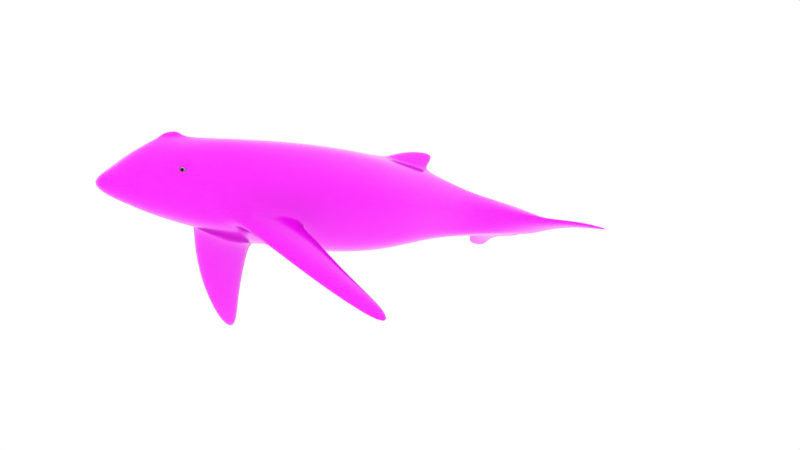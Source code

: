 # Source: ORCA_V1.blend  (saved by Blender 2.79.0; exported with 4.5.12 LTS)
import bpy
from mathutils import Matrix  # noqa: F401  (used for matrix-valued properties, if any)

bpy.ops.wm.read_factory_settings(use_empty=True)
scene = bpy.context.scene
scene.name = 'Scene'

# ---- collections
col_collection_1 = bpy.data.collections.new('Collection 1'); scene.collection.children.link(col_collection_1)

# ---- images (referenced by path relative to the original .blend; pixels are not part of the script)
import os
ASSET_DIR = os.environ.get("B2B_ASSET_DIR", "")  # directory of the original .blend (textures are referenced by path, not embedded)
HERE = os.path.dirname(os.path.abspath(__file__))  # packed textures are extracted next to this script under _unpacked/

def load_image(name, relpath, width, height, colorspace="sRGB"):
    """Load a texture the original file referenced (path relative to the .blend, or extracted next to this script)."""
    p = next((c for c in (os.path.join(HERE, relpath), os.path.join(ASSET_DIR, relpath)) if relpath and os.path.exists(c)), "")
    if p:
        img = bpy.data.images.load(p, check_existing=True)
        img.name = name
    else:  # same state as the original file: an image datablock whose file is absent (Cycles renders it pink)
        img = bpy.data.images.new(name, width, height)
        img.source = "FILE"
        img.filepath = "//" + (relpath or name)
    img.colorspace_settings.name = colorspace
    return img
img_orca_glos = load_image('ORCA_glos', 'ORCA_glos.png', 1024, 1024, 'sRGB')
img_36_scratches_smudges_fingerprints_specs_tif_001 = load_image('36_scratches_smudges_fingerprints_specs.tif.001', '36_scratches_smudges_fingerprints_specs.tif', 1024, 1024, 'Non-Color')
img_orca_alb_png = load_image('ORCA_alb.png', 'ORCA_alb.png', 1024, 1024, 'sRGB')

# ---- materials (node trees are filled in below, after node groups)
mat_haut_orca = bpy.data.materials.new('Haut_orca')
mat_haut_orca.alpha_threshold = 0.0
mat_haut_orca.roughness = 0.5
mat_auge_orca = bpy.data.materials.new('Auge_orca')
mat_auge_orca.alpha_threshold = 0.0
mat_auge_orca.roughness = 0.5
mat_pupille_orca = bpy.data.materials.new('Pupille_orca')
mat_pupille_orca.alpha_threshold = 0.0
mat_pupille_orca.roughness = 0.5
mat_pupille_orca.line_color = (0.0, 0.0, 0.0, 1.0)

# ---- material node trees
mat_haut_orca.use_nodes = True; mat_haut_orca.node_tree.nodes.clear()
_N = mat_haut_orca.node_tree.nodes; _L = mat_haut_orca.node_tree.links
n0 = _N.new('ShaderNodeOutputMaterial'); n0.name = 'Material Output'; n0.location = (299, 136)
n1 = _N.new('ShaderNodeTexCoord'); n1.name = 'Texture Coordinate'; n1.location = (-1595, -613)
n2 = _N.new('ShaderNodeMapping'); n2.name = 'Mapping'; n2.location = (-1383, -448)
n2.vector_type = 'TEXTURE'
n3 = _N.new('ShaderNodeBump'); n3.name = 'Bump'; n3.location = (-304, -273)
n3.invert = True
n3.inputs[1].default_value = 0.1
n3.inputs[2].default_value = 1.0
n4 = _N.new('ShaderNodeMix'); n4.name = 'Mix'; n4.location = (-295, -91)
n4.data_type = 'RGBA'
n4.inputs[0].default_value = 0.1364
n4.inputs[6].default_value = (0.225, 0.225, 0.225, 1.0)
n5 = _N.new('ShaderNodeMix'); n5.name = 'Mix.002'; n5.location = (-316, 140)
n5.data_type = 'RGBA'
n5.inputs[7].default_value = (0.5029, 0.3663, 0.4621, 1.0)
n6 = _N.new('ShaderNodeTexImage'); n6.name = 'Image Texture.002'; n6.location = (-891, -671)
n6.width = 140
n6.image = img_orca_glos
n7 = _N.new('ShaderNodeTexImage'); n7.name = 'Image Texture.001'; n7.location = (-792, -319)
n7.width = 140
n7.image = img_36_scratches_smudges_fingerprints_specs_tif_001
n8 = _N.new('ShaderNodeValToRGB'); n8.name = 'ColorRamp'; n8.location = (-603, -123)
while len(n8.color_ramp.elements) > 1: n8.color_ramp.elements.remove(n8.color_ramp.elements[-1])
n8.color_ramp.elements[0].position = 0.4; n8.color_ramp.elements[0].color = (0.0, 0.0, 0.0, 1.0)
_e = n8.color_ramp.elements.new(0.6091); _e.color = (1.0, 1.0, 1.0, 1.0)
n9 = _N.new('ShaderNodeBsdfPrincipled'); n9.name = 'Principled BSDF'; n9.location = (-73, 132)
n9.width = 150
n9.subsurface_method = 'BURLEY'
n9.inputs[3].default_value = 1.45
n9.inputs[9].default_value = (1.0, 1.0, 1.0)
n10 = _N.new('ShaderNodeTexImage'); n10.name = 'Image Texture'; n10.location = (-753, 143)
n10.width = 140
n10.image = img_orca_alb_png
_L.new(n7.outputs[0], n8.inputs[0])
_L.new(n1.outputs[2], n2.inputs[0])
_L.new(n2.outputs[0], n7.inputs[0])
_L.new(n8.outputs[0], n3.inputs[3])
_L.new(n8.outputs[0], n4.inputs[7])
_L.new(n4.outputs[2], n9.inputs[2])
_L.new(n3.outputs[0], n9.inputs[5])
_L.new(n5.outputs[2], n9.inputs[0])
_L.new(n8.outputs[0], n5.inputs[0])
_L.new(n9.outputs[0], n0.inputs[0])
_L.new(n10.outputs[0], n5.inputs[6])
n0.is_active_output = True
mat_auge_orca.use_nodes = True; mat_auge_orca.node_tree.nodes.clear()
_N = mat_auge_orca.node_tree.nodes; _L = mat_auge_orca.node_tree.links
n0 = _N.new('ShaderNodeOutputMaterial'); n0.name = 'Material Output'; n0.location = (380, 316)
n1 = _N.new('ShaderNodeBsdfAnisotropic'); n1.name = 'Glossy BSDF'; n1.location = (100, 176)
n1.distribution = 'GGX'
n1.inputs[0].default_value = (0.9743, 0.9743, 0.9743, 1.0)
n1.inputs[1].default_value = 0.6455
n2 = _N.new('ShaderNodeTexImage'); n2.name = 'Image Texture.002'; n2.location = (-168, -2)
n2.width = 140
n2.image = img_orca_glos
_L.new(n1.outputs[0], n0.inputs[0])
n0.is_active_output = True
mat_pupille_orca.use_nodes = True; mat_pupille_orca.node_tree.nodes.clear()
_N = mat_pupille_orca.node_tree.nodes; _L = mat_pupille_orca.node_tree.links
n0 = _N.new('ShaderNodeOutputMaterial'); n0.name = 'Material Output'; n0.location = (300, 300)
n1 = _N.new('ShaderNodeBsdfAnisotropic'); n1.name = 'Glossy BSDF'; n1.location = (70, 325)
n1.distribution = 'GGX'
n1.inputs[0].default_value = (0.02122, 0.02122, 0.02122, 1.0)
n1.inputs[1].default_value = 0.0
n2 = _N.new('ShaderNodeTexImage'); n2.name = 'Image Texture.002'; n2.location = (-891, -671)
n2.width = 140
n2.image = img_orca_glos
_L.new(n1.outputs[0], n0.inputs[0])
n0.is_active_output = True

# ---- world
world_world = bpy.data.worlds.new('World'); scene.world = world_world
world_world.use_nodes = True; world_world.node_tree.nodes.clear()
_N = world_world.node_tree.nodes; _L = world_world.node_tree.links
n0 = _N.new('ShaderNodeOutputWorld'); n0.name = 'World Output'; n0.location = (544, 263)
n1 = _N.new('ShaderNodeBackground'); n1.name = 'Background.002'; n1.location = (242, 324)
n1.inputs[0].default_value = (1.0, 1.0, 1.0, 1.0)
_L.new(n1.outputs[0], n0.inputs[0])
n0.is_active_output = True
world_world.color = (0.05088, 0.05088, 0.05088)
world_world.use_sun_shadow = False
world_world.sun_shadow_jitter_overblur = 0.0
world_world.cycles.sampling_method = 'MANUAL'

# ---- cameras
cam_camera_001 = bpy.data.cameras.new('Camera.001')
cam_camera_001.clip_end = 100.0
cam_camera_001.lens = 35.0
cam_camera_001.sensor_width = 32.0
cam_camera_001.sensor_height = 18.0
cam_camera_001.display_size = 2.0
cam_camera_001.dof.focus_distance = 0.0

# ---- meshes
me_cube_001 = bpy.data.meshes.new('Cube.001')
me_cube_001.from_pydata([(-4.611, -0.2738, 0.2262), (-4.574, -0.04087, 0.2155), (3.964, -0.1758, 0.6473), (3.964, -0.03398, 0.6166), (0.1932, 0.597, 0.5589), (0.1932, -0.4107, 0.6897), (1.186, 0.5387, 0.395), (1.186, -0.2054, 0.4874), (-4.904, -0.1928, 0.0), (-3.134, -0.3419, 0.6492), (-3.015, 0.5242, 0.5485), (3.801, -0.1036, 0.0), (-1.951, 0.5997, 0.671), (2.198, 0.04113, 0.4263), (3.21, 0.003633, 1.0), (-1.951, -0.4479, 0.8279), (-0.879, -0.02409, 1.079), (-3.989, -0.3, 0.4509), (-3.853, 0.05271, 0.5456), (-3.852, -0.009933, 0.5682), (-0.879, 0.6405, 0.6714), (-1.951, -0.03442, 1.088), (-3.015, -0.006884, 0.8896), (-0.879, -0.459, 0.8283), (2.198, 0.3058, 0.2628), (3.21, 0.1701, 0.6166), (1.186, 0.08261, 0.6406), (0.1932, -0.01377, 0.9065), (3.964, -0.1036, 0.7333), (-4.642, -0.1485, 0.2871), (3.21, -0.1692, 0.6473), (2.198, -0.2337, 0.2759), (-4.611, -0.3675, 0.0), (-4.574, 0.06117, 0.0), (3.801, -0.001348, 0.0), (3.801, -0.2058, 0.0), (0.1932, -0.8202, 0.0), (0.1932, 0.8691, 0.0), (1.186, -0.5181, 0.0), (1.186, 0.697, 0.0), (-3.015, 0.6923, 0.0), (-3.015, -0.7177, 0.0), (-1.951, -0.8752, 0.0), (-1.951, 0.8163, 0.0), (-3.989, 0.5214, 0.0), (-3.989, -0.5697, 0.0), (-0.879, -0.9096, 0.0), (-0.879, 0.8713, 0.0), (3.21, -0.2409, 5.96e-08), (2.198, -0.3476, 0.0), (2.198, 0.4435, 0.0), (3.21, 0.2481, 5.96e-08), (-4.619, -0.3326, 0.127), (3.933, -0.1036, 0.1309), (-4.874, -0.1812, 0.09804), (-4.598, 0.0366, 0.1335), (3.933, 0.03327, 0.1185), (3.933, -0.2511, 0.1344), (0.2041, -0.7219, 0.4807), (0.1932, 0.7903, 0.1666), (1.199, -0.4605, 0.3542), (1.208, 0.6362, 0.2457), (-3.015, 0.651, 0.2609), (-3.101, -0.6707, 0.3133), (-1.955, -0.8297, 0.3886), (-1.951, 0.7519, 0.3191), (-4.007, 0.5192, 0.1298), (-3.996, -0.4905, 0.2662), (-0.8778, -0.8558, 0.3903), (-0.879, 0.8002, 0.3193), (3.213, -0.2901, 0.3432), (2.207, -0.3719, 0.1665), (2.209, 0.4091, 0.1845), (3.228, 0.2921, 0.3289), (0.7932, 1.076, 0.0), (1.433, 1.095, 0.0), (0.7932, 0.9925, 0.09061), (1.433, 1.069, 0.1071), (1.099, 0.7736, 0.0), (1.099, 0.7577, 0.1677), (0.2907, 0.8253, 0.1677), (0.2907, 0.904, 0.0), (-3.767, 0.06696, 0.5832), (-3.767, -0.00844, 0.6207), (-3.487, -0.3246, 0.5672), (-3.487, -0.6459, 0.0), (-3.487, 0.6437, 0.0), (-3.493, -0.6184, 0.2967), (-3.487, 0.6007, 0.1004), (-3.844, 0.6645, 0.0), (-3.844, 0.6252, 0.06212), (-3.67, 0.7181, 0.0), (-3.67, 0.6751, 0.07337), (-3.925, 0.5467, 0.07205), (-3.925, 0.5842, 0.0), (-3.602, 0.6764, 0.0), (-3.602, 0.6333, 0.08855), (-4.359, -0.2646, 0.3317), (-4.369, -0.1079, 0.415), (-4.355, 0.1542, 0.2782), (-4.355, 0.2827, 0.0), (-4.355, -0.457, 0.0), (-4.375, 0.2526, 0.1535), (-4.363, -0.3787, 0.2245), (-1.588, -1.924, 2.205), (-1.325, -1.972, 2.205), (-1.591, -2.17, 2.205), (-1.328, -2.236, 2.205), (-3.008, -0.5342, 0.8638), (-1.875, -0.6343, 0.9964), (-1.879, -0.8986, 0.743), (-3.016, -0.761, 0.6597), (-2.409, -1.293, 1.632), (-1.627, -1.387, 1.676), (-1.631, -1.651, 1.566), (-2.415, -1.523, 1.542), (4.445, -0.2705, 1.692), (3.917, -0.2125, 1.738), (4.445, -0.2472, 1.703), (3.917, -0.2684, 1.692), (4.109, -0.1341, 1.285), (4.109, -0.1808, 1.24), (3.596, -0.1765, 1.217), (3.596, -0.0647, 1.403), (-3.989, 0.3011, 0.3654), (-3.989, -0.09519, 0.5678), (-3.487, 0.4388, 0.4597), (-3.487, -0.08049, 0.7143), (-3.848, 0.05271, 0.4957), (-3.847, -0.009933, 0.5183), (-3.761, 0.06696, 0.5379), (-3.762, -0.00844, 0.5754), (-3.846, 0.05271, 0.473), (-3.846, -0.009933, 0.4957), (-3.758, 0.06696, 0.4885), (-3.758, -0.00844, 0.5261), (-3.81, 0.05005, 0.5406), (-3.807, 0.06148, 0.535), (-3.804, 0.0715, 0.5276), (-3.799, 0.07971, 0.5185), (-3.795, 0.08581, 0.5081), (-3.789, 0.08955, 0.4968), (-3.784, 0.0908, 0.4851), (-3.805, 0.04953, 0.5427), (-3.801, 0.06073, 0.538), (-3.795, 0.07054, 0.5314), (-3.79, 0.07859, 0.523), (-3.784, 0.08456, 0.5131), (-3.778, 0.08822, 0.5021), (-3.772, 0.08944, 0.4905), (-3.801, 0.04806, 0.5446), (-3.794, 0.05859, 0.5409), (-3.787, 0.06782, 0.5351), (-3.78, 0.07539, 0.5273), (-3.773, 0.081, 0.5179), (-3.767, 0.08445, 0.5072), (-3.761, 0.0856, 0.4957), (-3.797, 0.04569, 0.5465), (-3.789, 0.05515, 0.5436), (-3.78, 0.06344, 0.5384), (-3.772, 0.07024, 0.5313), (-3.764, 0.07528, 0.5223), (-3.757, 0.07838, 0.5119), (-3.751, 0.07941, 0.5005), (-3.794, 0.04251, 0.5481), (-3.784, 0.05054, 0.5459), (-3.774, 0.05757, 0.5414), (-3.764, 0.06334, 0.5347), (-3.755, 0.06762, 0.5262), (-3.748, 0.07024, 0.516), (-3.742, 0.07111, 0.5046), (-3.791, 0.03865, 0.5494), (-3.779, 0.04494, 0.5478), (-3.768, 0.05044, 0.5438), (-3.758, 0.05495, 0.5376), (-3.749, 0.0583, 0.5293), (-3.74, 0.06035, 0.5194), (-3.734, 0.06102, 0.5081), (-3.789, 0.03426, 0.5504), (-3.776, 0.03856, 0.5492), (-3.765, 0.04232, 0.5456), (-3.753, 0.04541, 0.5397), (-3.743, 0.04769, 0.5317), (-3.735, 0.04908, 0.5219), (-3.729, 0.04954, 0.5106), (-3.787, 0.0295, 0.551), (-3.775, 0.03165, 0.5501), (-3.762, 0.03352, 0.5467), (-3.751, 0.03506, 0.541), (-3.74, 0.03619, 0.5331), (-3.732, 0.03688, 0.5234), (-3.725, 0.0371, 0.5122), (-3.787, 0.02455, 0.5512), (-3.774, 0.02447, 0.5504), (-3.761, 0.02439, 0.5471), (-3.75, 0.02431, 0.5414), (-3.739, 0.02425, 0.5336), (-3.731, 0.02421, 0.5239), (-3.724, 0.02417, 0.5127), (-3.787, 0.01961, 0.551), (-3.775, 0.0173, 0.5501), (-3.762, 0.01526, 0.5467), (-3.751, 0.01358, 0.541), (-3.741, 0.01233, 0.5331), (-3.732, 0.01155, 0.5234), (-3.725, 0.01127, 0.5122), (-3.789, 0.01487, 0.5503), (-3.777, 0.01041, 0.5492), (-3.765, 0.006497, 0.5456), (-3.754, 0.003278, 0.5397), (-3.744, 0.0008791, 0.5316), (-3.735, -0.0006083, 0.5218), (-3.729, -0.001127, 0.5106), (-3.791, 0.01051, 0.5494), (-3.78, 0.004074, 0.5478), (-3.769, -0.001568, 0.5438), (-3.758, -0.006205, 0.5375), (-3.749, -0.009658, 0.5293), (-3.741, -0.01179, 0.5193), (-3.735, -0.01253, 0.508), (-3.794, 0.006687, 0.548), (-3.784, -0.001469, 0.5459), (-3.774, -0.008624, 0.5413), (-3.765, -0.0145, 0.5347), (-3.756, -0.01888, 0.5261), (-3.748, -0.02158, 0.5159), (-3.742, -0.02251, 0.5046), (-3.797, 0.003562, 0.5464), (-3.789, -0.006007, 0.5435), (-3.781, -0.0144, 0.5384), (-3.772, -0.02129, 0.5312), (-3.764, -0.02642, 0.5222), (-3.757, -0.02959, 0.5118), (-3.751, -0.03068, 0.5003), (-3.801, 0.001249, 0.5446), (-3.795, -0.009364, 0.5409), (-3.788, -0.01867, 0.535), (-3.781, -0.02632, 0.5272), (-3.774, -0.03201, 0.5178), (-3.768, -0.03552, 0.5071), (-3.762, -0.03672, 0.4956), (-3.806, -0.0001617, 0.5426), (-3.801, -0.01141, 0.538), (-3.796, -0.02128, 0.5313), (-3.79, -0.02938, 0.5229), (-3.785, -0.03541, 0.513), (-3.779, -0.03913, 0.502), (-3.773, -0.04041, 0.4904), (-3.81, -0.0006165, 0.5405), (-3.808, -0.01207, 0.535), (-3.804, -0.02212, 0.5275), (-3.8, -0.03037, 0.5184), (-3.795, -0.03651, 0.508), (-3.79, -0.0403, 0.4967), (-3.785, -0.0416, 0.4849), (-3.815, -9.771e-05, 0.5385), (-3.814, -0.01132, 0.532), (-3.813, -0.02116, 0.5237), (-3.81, -0.02924, 0.5139), (-3.806, -0.03526, 0.503), (-3.802, -0.03897, 0.4914), (-3.797, -0.04024, 0.4795), (-3.819, 0.001375, 0.5365), (-3.82, -0.009182, 0.5291), (-3.82, -0.01844, 0.52), (-3.819, -0.02604, 0.5095), (-3.817, -0.0317, 0.4982), (-3.813, -0.0352, 0.4863), (-3.808, -0.03639, 0.4743), (-3.823, 0.003744, 0.5346), (-3.826, -0.005742, 0.5264), (-3.828, -0.01406, 0.5166), (-3.828, -0.0209, 0.5056), (-3.826, -0.02598, 0.4937), (-3.823, -0.02912, 0.4816), (-3.818, -0.0302, 0.4696), (-3.826, 0.006919, 0.533), (-3.831, -0.001132, 0.5241), (-3.834, -0.008195, 0.5136), (-3.835, -0.014, 0.5021), (-3.835, -0.01832, 0.4899), (-3.832, -0.02099, 0.4775), (-3.827, -0.0219, 0.4654), (-3.829, 0.01078, 0.5317), (-3.835, 0.00447, 0.5222), (-3.839, -0.001064, 0.5112), (-3.842, -0.005613, 0.4992), (-3.841, -0.009, 0.4867), (-3.839, -0.0111, 0.4741), (-3.835, -0.01182, 0.4619), (-3.831, 0.01517, 0.5308), (-3.838, 0.01085, 0.5208), (-3.843, 0.007056, 0.5094), (-3.846, 0.003936, 0.4971), (-3.846, 0.00161, 0.4844), (-3.844, 0.0001682, 0.4716), (-3.84, -0.0003352, 0.4594), (-3.833, 0.01994, 0.5302), (-3.84, 0.01776, 0.5199), (-3.846, 0.01585, 0.5083), (-3.849, 0.01428, 0.4958), (-3.85, 0.01311, 0.4829), (-3.848, 0.01237, 0.4701), (-3.843, 0.01211, 0.4578), (-3.815, 0.0502, 0.5413), (-3.814, 0.03188, 0.5468), (-3.819, 0.04879, 0.5394), (-3.815, 0.03151, 0.5463), (-3.833, 0.02488, 0.53), (-3.841, 0.02494, 0.5196), (-3.846, 0.02499, 0.5079), (-3.85, 0.02503, 0.4954), (-3.851, 0.02505, 0.4824), (-3.849, 0.02505, 0.4696), (-3.844, 0.02503, 0.4573), (-3.823, 0.04648, 0.5375), (-3.816, 0.0309, 0.5458), (-3.827, 0.04335, 0.5359), (-3.817, 0.03008, 0.5454), (-3.83, 0.03954, 0.5346), (-3.817, 0.02907, 0.545), (-3.832, 0.03517, 0.5336), (-3.832, 0.02982, 0.5302), (-3.84, 0.03211, 0.5199), (-3.846, 0.03412, 0.5083), (-3.849, 0.03576, 0.4958), (-3.849, 0.03697, 0.4829), (-3.848, 0.0377, 0.4701), (-3.843, 0.03794, 0.4579), (-3.818, 0.02792, 0.5448), (-3.833, 0.03043, 0.533), (-3.818, 0.02668, 0.5446), (-3.834, 0.02549, 0.5328), (-3.818, 0.02538, 0.5446), (-3.833, 0.02054, 0.533), (-3.818, 0.02407, 0.5446), (-3.831, 0.03456, 0.5308), (-3.838, 0.039, 0.5208), (-3.843, 0.04288, 0.5094), (-3.846, 0.04606, 0.4972), (-3.846, 0.04842, 0.4844), (-3.844, 0.04986, 0.4717), (-3.84, 0.05033, 0.4594), (-3.832, 0.01578, 0.5336), (-3.818, 0.02282, 0.5448), (-3.83, 0.01139, 0.5346), (-3.817, 0.02167, 0.545), (-3.827, 0.007528, 0.5359), (-3.817, 0.02065, 0.5454), (-3.813, 0.02533, 0.548), (-3.829, 0.03893, 0.5318), (-3.835, 0.04534, 0.5222), (-3.839, 0.05095, 0.5113), (-3.841, 0.05555, 0.4993), (-3.841, 0.05896, 0.4868), (-3.839, 0.06105, 0.4742), (-3.834, 0.06174, 0.462), (-3.823, 0.004352, 0.5375), (-3.816, 0.01981, 0.5458), (-3.82, 0.001983, 0.5393), (-3.815, 0.01919, 0.5463), (-3.815, 0.0005105, 0.5413), (-3.814, 0.0188, 0.5468), (-3.811, -8.231e-06, 0.5434), (-3.826, 0.04275, 0.5331), (-3.831, 0.05088, 0.5241), (-3.834, 0.058, 0.5137), (-3.835, 0.06384, 0.5022), (-3.834, 0.06818, 0.49), (-3.831, 0.07083, 0.4776), (-3.827, 0.07171, 0.4655), (-3.812, 0.01867, 0.5474), (-3.806, 0.0004465, 0.5454), (-3.811, 0.01879, 0.5479), (-3.802, 0.001857, 0.5474), (-3.81, 0.01916, 0.5484), (-3.798, 0.00417, 0.5493), (-3.809, 0.01977, 0.5489), (-3.823, 0.04587, 0.5347), (-3.826, 0.05542, 0.5265), (-3.827, 0.06378, 0.5167), (-3.827, 0.07063, 0.5057), (-3.825, 0.07572, 0.4939), (-3.822, 0.07884, 0.4817), (-3.817, 0.07988, 0.4697), (-3.794, 0.007296, 0.5509), (-3.808, 0.02059, 0.5493), (-3.792, 0.01111, 0.5522), (-3.807, 0.02159, 0.5497), (-3.789, 0.01548, 0.5532), (-3.807, 0.02274, 0.5499), (-3.788, 0.02022, 0.5538), (-3.819, 0.04818, 0.5365), (-3.82, 0.05877, 0.5291), (-3.82, 0.06805, 0.5201), (-3.819, 0.07566, 0.5097), (-3.816, 0.0813, 0.4983), (-3.812, 0.08477, 0.4864), (-3.807, 0.08593, 0.4745), (-3.806, 0.02399, 0.5501), (-3.788, 0.02516, 0.554), (-3.806, 0.02529, 0.5502), (-3.788, 0.03011, 0.5538), (-3.806, 0.02659, 0.5501), (-3.789, 0.03487, 0.5532), (-3.807, 0.02784, 0.5499), (-3.814, 0.04959, 0.5385), (-3.814, 0.06082, 0.532), (-3.812, 0.07066, 0.5238), (-3.809, 0.07872, 0.514), (-3.805, 0.08471, 0.5031), (-3.801, 0.08839, 0.4915), (-3.796, 0.08961, 0.4797), (-3.791, 0.03926, 0.5522), (-3.807, 0.029, 0.5497), (-3.794, 0.04312, 0.5509), (-3.808, 0.03002, 0.5493), (-3.798, 0.0463, 0.5493), (-3.809, 0.03085, 0.5489), (-3.802, 0.04867, 0.5475), (-3.81, 0.03148, 0.5484), (-3.806, 0.05014, 0.5455), (-3.811, 0.03186, 0.5479), (-3.81, 0.05066, 0.5434), (-3.812, 0.032, 0.5474), (-3.809, 0.05401, 0.5387), (-3.804, 0.05341, 0.5411), (-3.799, 0.0517, 0.5434), (-3.794, 0.04896, 0.5455), (-3.79, 0.04529, 0.5473), (-3.787, 0.04083, 0.5488), (-3.784, 0.03575, 0.55), (-3.783, 0.03024, 0.5507), (-3.782, 0.02452, 0.5509), (-3.783, 0.01881, 0.5507), (-3.785, 0.01333, 0.55), (-3.787, 0.008281, 0.5488), (-3.79, 0.003866, 0.5473), (-3.794, 0.0002514, 0.5454), (-3.799, -0.002423, 0.5433), (-3.804, -0.004054, 0.541), (-3.809, -0.00458, 0.5386), (-3.814, -0.00398, 0.5362), (-3.819, -0.002278, 0.5339), (-3.824, 0.0004621, 0.5318), (-3.828, 0.004134, 0.5299), (-3.831, 0.008596, 0.5284), (-3.834, 0.01368, 0.5273), (-3.835, 0.01918, 0.5266), (-3.836, 0.0249, 0.5264), (-3.835, 0.03061, 0.5266), (-3.834, 0.0361, 0.5273), (-3.831, 0.04114, 0.5285), (-3.828, 0.04556, 0.53), (-3.824, 0.04917, 0.5319), (-3.819, 0.05185, 0.534), (-3.814, 0.05348, 0.5363), (-3.818, 0.04304, 0.542), (-3.824, 0.03894, 0.5394), (-3.827, 0.03276, 0.5377), (-3.821, 0.0413, 0.5407), (-3.815, 0.04411, 0.5436), (-3.827, 0.01812, 0.5377), (-3.824, 0.01189, 0.5394), (-3.828, 0.02918, 0.5372), (-3.829, 0.02545, 0.5371), (-3.826, 0.03606, 0.5385), (-3.821, 0.009496, 0.5406), (-3.815, 0.006596, 0.5435), (-3.828, 0.02172, 0.5372), (-3.826, 0.01481, 0.5384), (-3.802, 0.009359, 0.5495), (-3.797, 0.0146, 0.5517), (-3.811, 0.006204, 0.5451), (-3.808, 0.006548, 0.5466), (-3.818, 0.007708, 0.542), (-3.795, 0.0179, 0.5525), (-3.794, 0.02148, 0.5529), (-3.794, 0.02894, 0.5529), (-3.805, 0.007613, 0.5481), (-3.799, 0.01172, 0.5507), (-3.797, 0.03585, 0.5518), (-3.799, 0.03876, 0.5508), (-3.795, 0.03253, 0.5525), (-3.794, 0.0252, 0.5531), (-3.808, 0.04406, 0.5467), (-3.811, 0.04445, 0.5451), (-3.802, 0.04116, 0.5496), (-3.805, 0.04295, 0.5482)], [], [(54, 29, 1, 55), (73, 25, 3, 56), (53, 28, 2, 57), (103, 97, 0, 52), (98, 29, 0, 97), (26, 27, 5, 7), (60, 7, 5, 58), (69, 20, 4, 59), (71, 31, 7, 60), (13, 26, 7, 31), (59, 4, 6, 61), (88, 126, 10, 62), (99, 1, 29, 98), (21, 22, 9, 15), (113, 112, 104, 105), (68, 23, 15, 64), (16, 21, 15, 23), (62, 10, 12, 65), (102, 99, 124, 66), (127, 125, 17, 84), (87, 84, 17, 67), (27, 16, 23, 5), (58, 5, 23, 68), (65, 12, 20, 69), (20, 12, 21, 16), (121, 120, 118, 116), (14, 13, 31, 30), (57, 2, 30, 70), (70, 30, 31, 71), (4, 20, 16, 27), (61, 6, 24, 72), (72, 24, 25, 73), (25, 24, 13, 14), (3, 25, 14, 28), (6, 4, 27, 26), (52, 0, 29, 54), (12, 10, 22, 21), (24, 6, 26, 13), (56, 3, 28, 53), (34, 56, 53, 11), (32, 52, 54, 8), (50, 72, 73, 51), (39, 61, 72, 50), (48, 70, 71, 49), (35, 57, 70, 48), (43, 65, 69, 47), (36, 58, 68, 46), (85, 87, 67, 45), (100, 102, 66, 44), (40, 62, 65, 43), (46, 68, 64, 42), (42, 64, 63, 41), (86, 88, 62, 40), (79, 78, 75, 77), (49, 71, 60, 38), (47, 69, 59, 37), (38, 60, 58, 36), (101, 103, 52, 32), (11, 53, 57, 35), (51, 73, 56, 34), (8, 54, 55, 33), (74, 76, 77, 75), (81, 80, 76, 74), (80, 79, 77, 76), (59, 61, 79, 80), (37, 59, 80, 81), (61, 39, 78, 79), (94, 93, 90, 89), (41, 63, 87, 85), (10, 126, 127, 22), (63, 9, 84, 87), (22, 127, 84, 9), (66, 124, 126, 88), (89, 90, 92, 91), (96, 95, 91, 92), (93, 96, 92, 90), (66, 88, 96, 93), (88, 86, 95, 96), (44, 66, 93, 94), (45, 67, 103, 101), (33, 55, 102, 100), (55, 1, 99, 102), (124, 99, 98, 125), (125, 98, 97, 17), (67, 17, 97, 103), (107, 105, 104, 106), (114, 113, 105, 107), (115, 114, 107, 106), (112, 115, 106, 104), (9, 63, 111, 108), (63, 64, 110, 111), (64, 15, 109, 110), (15, 9, 108, 109), (108, 111, 115, 112), (111, 110, 114, 115), (110, 109, 113, 114), (109, 108, 112, 113), (118, 117, 119, 116), (123, 122, 119, 117), (122, 121, 116, 119), (120, 123, 117, 118), (28, 14, 123, 120), (30, 2, 121, 122), (14, 30, 122, 123), (2, 28, 120, 121), (19, 18, 124, 125), (18, 82, 126, 124), (83, 19, 125, 127), (82, 83, 127, 126), (18, 19, 129, 128), (83, 82, 130, 131), (82, 18, 128, 130), (19, 83, 131, 129), (131, 130, 134, 135), (130, 128, 132, 134), (129, 131, 135, 133), (128, 129, 133, 132), (425, 136, 143, 426), (138, 137, 144, 145), (139, 138, 145, 146), (140, 139, 146, 147), (141, 140, 147, 148), (142, 141, 148, 149), (149, 148, 155, 156), (426, 143, 150, 427), (145, 144, 151, 152), (146, 145, 152, 153), (147, 146, 153, 154), (148, 147, 154, 155), (153, 152, 159, 160), (154, 153, 160, 161), (155, 154, 161, 162), (156, 155, 162, 163), (427, 150, 157, 428), (152, 151, 158, 159), (428, 157, 164, 429), (159, 158, 165, 166), (160, 159, 166, 167), (161, 160, 167, 168), (162, 161, 168, 169), (163, 162, 169, 170), (167, 166, 173, 174), (168, 167, 174, 175), (169, 168, 175, 176), (170, 169, 176, 177), (429, 164, 171, 430), (166, 165, 172, 173), (430, 171, 178, 431), (173, 172, 179, 180), (174, 173, 180, 181), (175, 174, 181, 182), (176, 175, 182, 183), (177, 176, 183, 184), (182, 181, 188, 189), (183, 182, 189, 190), (184, 183, 190, 191), (431, 178, 185, 432), (180, 179, 186, 187), (181, 180, 187, 188), (432, 185, 192, 433), (187, 186, 193, 194), (188, 187, 194, 195), (189, 188, 195, 196), (190, 189, 196, 197), (191, 190, 197, 198), (197, 196, 203, 204), (198, 197, 204, 205), (433, 192, 199, 434), (194, 193, 200, 201), (195, 194, 201, 202), (196, 195, 202, 203), (434, 199, 206, 435), (201, 200, 207, 208), (202, 201, 208, 209), (203, 202, 209, 210), (204, 203, 210, 211), (205, 204, 211, 212), (211, 210, 217, 218), (212, 211, 218, 219), (435, 206, 213, 436), (208, 207, 214, 215), (209, 208, 215, 216), (210, 209, 216, 217), (215, 214, 221, 222), (216, 215, 222, 223), (217, 216, 223, 224), (218, 217, 224, 225), (219, 218, 225, 226), (436, 213, 220, 437), (226, 225, 232, 233), (437, 220, 227, 438), (222, 221, 228, 229), (223, 222, 229, 230), (224, 223, 230, 231), (225, 224, 231, 232), (229, 228, 235, 236), (230, 229, 236, 237), (231, 230, 237, 238), (232, 231, 238, 239), (233, 232, 239, 240), (438, 227, 234, 439), (240, 239, 246, 247), (439, 234, 241, 440), (236, 235, 242, 243), (237, 236, 243, 244), (238, 237, 244, 245), (239, 238, 245, 246), (244, 243, 250, 251), (245, 244, 251, 252), (246, 245, 252, 253), (247, 246, 253, 254), (440, 241, 248, 441), (243, 242, 249, 250), (350, 336, 321, 319), (441, 248, 255, 442), (250, 249, 256, 257), (251, 250, 257, 258), (252, 251, 258, 259), (253, 252, 259, 260), (254, 253, 260, 261), (157, 150, 419, 417), (259, 258, 265, 266), (260, 259, 266, 267), (261, 260, 267, 268), (290, 283, 345, 343), (234, 227, 376, 374), (442, 255, 262, 443), (257, 256, 263, 264), (258, 257, 264, 265), (213, 206, 389, 387), (443, 262, 269, 444), (264, 263, 270, 271), (265, 264, 271, 272), (266, 265, 272, 273), (267, 266, 273, 274), (268, 267, 274, 275), (322, 308, 332, 330), (273, 272, 279, 280), (274, 273, 280, 281), (275, 274, 281, 282), (392, 378, 315, 306), (269, 262, 359, 357), (444, 269, 276, 445), (271, 270, 277, 278), (272, 271, 278, 279), (445, 276, 283, 446), (278, 277, 284, 285), (279, 278, 285, 286), (280, 279, 286, 287), (281, 280, 287, 288), (282, 281, 288, 289), (136, 406, 304, 423), (178, 171, 413, 404), (288, 287, 294, 295), (289, 288, 295, 296), (276, 269, 357, 347), (255, 248, 363, 361), (446, 283, 290, 447), (285, 284, 291, 292), (286, 285, 292, 293), (287, 286, 293, 294), (447, 290, 297, 448), (305, 349, 424), (292, 291, 298, 299), (461, 305, 424, 486), (293, 292, 299, 300), (457, 307, 305, 461), (294, 293, 300, 301), (307, 349, 305), (295, 294, 301, 302), (316, 349, 307), (296, 295, 302, 303), (199, 192, 400, 391), (364, 350, 319, 317), (302, 301, 312, 313), (329, 349, 320), (303, 302, 313, 314), (220, 213, 387, 385), (460, 316, 307, 457), (297, 290, 343, 334), (458, 318, 316, 460), (448, 297, 308, 449), (318, 349, 316), (299, 298, 309, 310), (466, 320, 318, 458), (300, 299, 310, 311), (320, 349, 318), (301, 300, 311, 312), (459, 329, 320, 466), (465, 333, 331, 464), (310, 309, 323, 324), (333, 349, 331), (311, 310, 324, 325), (469, 335, 333, 465), (312, 311, 325, 326), (335, 349, 333), (313, 312, 326, 327), (462, 344, 335, 469), (314, 313, 327, 328), (406, 392, 306, 304), (464, 331, 329, 459), (164, 157, 417, 415), (331, 349, 329), (449, 308, 322, 450), (358, 349, 348), (328, 327, 341, 342), (241, 234, 374, 372), (344, 349, 335), (185, 178, 404, 402), (470, 346, 344, 462), (450, 322, 336, 451), (346, 349, 344), (324, 323, 337, 338), (463, 348, 346, 470), (325, 324, 338, 339), (348, 349, 346), (326, 325, 339, 340), (467, 358, 348, 463), (327, 326, 340, 341), (362, 349, 360), (339, 338, 352, 353), (371, 349, 362), (340, 339, 353, 354), (473, 371, 362, 468), (341, 340, 354, 355), (474, 373, 371, 473), (342, 341, 355, 356), (336, 322, 330, 321), (360, 349, 358), (283, 276, 347, 345), (475, 360, 358, 467), (451, 336, 350, 452), (468, 362, 360, 475), (338, 337, 351, 352), (262, 255, 361, 359), (373, 349, 371), (378, 364, 317, 315), (479, 375, 373, 474), (452, 350, 364, 453), (375, 349, 373), (352, 351, 365, 366), (471, 377, 375, 479), (353, 352, 366, 367), (377, 349, 375), (354, 353, 367, 368), (480, 386, 377, 471), (355, 354, 368, 369), (386, 349, 377), (356, 355, 369, 370), (367, 366, 380, 381), (477, 399, 390, 476), (368, 367, 381, 382), (399, 349, 390), (369, 368, 382, 383), (484, 401, 399, 477), (370, 369, 383, 384), (206, 199, 391, 389), (472, 388, 386, 480), (150, 143, 421, 419), (388, 349, 386), (453, 364, 378, 454), (476, 390, 388, 472), (366, 365, 379, 380), (390, 349, 388), (401, 349, 399), (143, 136, 423, 421), (478, 403, 401, 484), (454, 378, 392, 455), (403, 349, 401), (380, 379, 393, 394), (483, 405, 403, 478), (381, 380, 394, 395), (405, 349, 403), (382, 381, 395, 396), (414, 349, 405), (383, 382, 396, 397), (481, 414, 405, 483), (384, 383, 397, 398), (227, 220, 385, 376), (488, 420, 418, 487), (396, 395, 409, 410), (420, 349, 418), (397, 396, 410, 411), (485, 422, 420, 488), (398, 397, 411, 412), (171, 164, 415, 413), (482, 416, 414, 481), (308, 297, 334, 332), (416, 349, 414), (455, 392, 406, 456), (487, 418, 416, 482), (394, 393, 407, 408), (418, 349, 416), (395, 394, 408, 409), (248, 241, 372, 363), (456, 406, 136, 425), (422, 349, 420), (408, 407, 137, 138), (424, 349, 422), (409, 408, 138, 139), (410, 409, 139, 140), (411, 410, 140, 141), (486, 424, 422, 485), (412, 411, 141, 142), (192, 185, 402, 400), (407, 456, 425, 137), (393, 455, 456, 407), (379, 454, 455, 393), (365, 453, 454, 379), (351, 452, 453, 365), (337, 451, 452, 351), (323, 450, 451, 337), (309, 449, 450, 323), (298, 448, 449, 309), (291, 447, 448, 298), (284, 446, 447, 291), (277, 445, 446, 284), (270, 444, 445, 277), (263, 443, 444, 270), (256, 442, 443, 263), (249, 441, 442, 256), (242, 440, 441, 249), (235, 439, 440, 242), (228, 438, 439, 235), (221, 437, 438, 228), (214, 436, 437, 221), (207, 435, 436, 214), (200, 434, 435, 207), (193, 433, 434, 200), (186, 432, 433, 193), (179, 431, 432, 186), (172, 430, 431, 179), (165, 429, 430, 172), (158, 428, 429, 165), (151, 427, 428, 158), (144, 426, 427, 151), (137, 425, 426, 144), (423, 486, 485, 421), (417, 487, 482, 415), (415, 482, 481, 413), (421, 485, 488, 419), (419, 488, 487, 417), (413, 481, 483, 404), (404, 483, 478, 402), (402, 478, 484, 400), (389, 476, 472, 387), (387, 472, 480, 385), (400, 484, 477, 391), (391, 477, 476, 389), (385, 480, 471, 376), (376, 471, 479, 374), (374, 479, 474, 372), (361, 468, 475, 359), (359, 475, 467, 357), (372, 474, 473, 363), (363, 473, 468, 361), (357, 467, 463, 347), (347, 463, 470, 345), (345, 470, 462, 343), (330, 464, 459, 321), (343, 462, 469, 334), (334, 469, 465, 332), (332, 465, 464, 330), (321, 459, 466, 319), (319, 466, 458, 317), (317, 458, 460, 315), (315, 460, 457, 306), (306, 457, 461, 304), (304, 461, 486, 423)])
me_cube_001.polygons.foreach_set('use_smooth', [True] * 469)
me_cube_001.polygons.foreach_set('material_index', [0, 0, 0, 0, 0, 0, 0, 0, 0, 0, 0, 0, 0, 0, 0, 0, 0, 0, 0, 0, 0, 0, 0, 0, 0, 0, 0, 0, 0, 0, 0, 0, 0, 0, 0, 0, 0, 0, 0, 0, 0, 0, 0, 0, 0, 0, 0, 0, 0, 0, 0, 0, 0, 0, 0, 0, 0, 0, 0, 0, 0, 0, 0, 0, 0, 0, 0, 0, 0, 0, 0, 0, 0, 0, 0, 0, 0, 0, 0, 0, 0, 0, 0, 0, 0, 0, 0, 0, 0, 0, 0, 0, 0, 0, 0, 0, 0, 0, 0, 0, 0, 0, 0, 0, 0, 0, 0, 0, 0, 0, 0, 0, 0, 0, 0, 0, 0, 1, 1, 1, 1, 1, 1, 1, 1, 1, 1, 1, 1, 1, 1, 1, 1, 1, 1, 1, 1, 1, 1, 1, 1, 1, 1, 1, 1, 1, 1, 1, 1, 1, 1, 1, 1, 1, 1, 1, 1, 1, 1, 1, 1, 1, 1, 1, 1, 1, 1, 1, 1, 1, 1, 1, 1, 1, 1, 1, 1, 1, 1, 1, 1, 1, 1, 1, 1, 1, 1, 1, 1, 1, 1, 1, 1, 1, 1, 1, 1, 1, 1, 1, 1, 1, 1, 1, 1, 1, 1, 1, 1, 1, 1, 1, 1, 2, 1, 1, 1, 1, 1, 1, 2, 1, 1, 1, 2, 2, 1, 1, 1, 2, 1, 1, 1, 1, 1, 1, 2, 1, 1, 1, 2, 2, 1, 1, 1, 1, 1, 1, 1, 1, 1, 2, 2, 1, 1, 2, 2, 1, 1, 1, 1, 1, 2, 1, 2, 1, 2, 1, 2, 1, 2, 1, 2, 2, 1, 2, 1, 2, 2, 2, 2, 1, 2, 1, 2, 1, 2, 1, 2, 2, 1, 2, 1, 2, 1, 2, 1, 2, 1, 2, 2, 2, 2, 1, 2, 1, 2, 2, 2, 2, 1, 2, 1, 2, 1, 2, 1, 2, 1, 2, 1, 2, 1, 2, 1, 2, 1, 2, 2, 2, 2, 1, 2, 1, 2, 2, 2, 2, 1, 2, 1, 2, 1, 2, 1, 2, 1, 2, 1, 1, 2, 1, 2, 1, 2, 1, 2, 2, 2, 2, 1, 2, 1, 2, 2, 2, 2, 1, 2, 1, 2, 1, 2, 1, 2, 1, 2, 1, 2, 2, 1, 2, 1, 2, 1, 2, 2, 2, 2, 1, 2, 1, 2, 1, 2, 1, 2, 1, 2, 1, 1, 1, 2, 1, 2, 1, 1, 1, 1, 1, 1, 1, 1, 1, 1, 1, 1, 1, 1, 1, 1, 1, 1, 1, 1, 1, 1, 1, 1, 1, 1, 1, 1, 1, 1, 1, 1, 2, 2, 2, 2, 2, 2, 2, 2, 2, 2, 2, 2, 2, 2, 2, 2, 2, 2, 2, 2, 2, 2, 2, 2, 2, 2, 2, 2, 2, 2, 2, 2])
_k = set([(39, 78)])
me_cube_001.attributes.new('sharp_edge', 'BOOLEAN', 'EDGE').data.foreach_set('value', [ (min(e.vertices), max(e.vertices)) in _k for e in me_cube_001.edges])
_uv = me_cube_001.uv_layers.new(name='UVMap')
_uv.uv.foreach_set('vector', [0.009536, 0.1338, 0.03177, 0.1345, 0.03384, 0.1467, 0.02809, 0.1557, 0.8177, 0.2071, 0.832, 0.1737, 0.9041, 0.2156, 0.8786, 0.2498, 0.8884, 0.2569, 0.9164, 0.2065, 0.9178, 0.2179, 0.8999, 0.2652, 0.0486, 0.1068, 0.05432, 0.1205, 0.03086, 0.1228, 0.02419, 0.1152, 0.05771, 0.1363, 0.03177, 0.1345, 0.03086, 0.1228, 0.05432, 0.1205, 0.5754, 0.142, 0.4731, 0.137, 0.4757, 0.09488, 0.5781, 0.1089, 0.5803, 0.0788, 0.5781, 0.1089, 0.4757, 0.09488, 0.4785, 0.05984, 0.3808, 0.2427, 0.3789, 0.2066, 0.4796, 0.2029, 0.4856, 0.2455, 0.697, 0.07681, 0.6989, 0.09798, 0.5781, 0.1089, 0.5803, 0.0788, 0.7033, 0.1393, 0.5754, 0.142, 0.5781, 0.1089, 0.6989, 0.09798, 0.4856, 0.2455, 0.4796, 0.2029, 0.5796, 0.1957, 0.5845, 0.2138, 0.1273, 0.229, 0.1375, 0.1911, 0.1834, 0.1978, 0.1774, 0.227, 0.05555, 0.1632, 0.03384, 0.1467, 0.03177, 0.1345, 0.05771, 0.1363, 0.2836, 0.1376, 0.1895, 0.141, 0.1727, 0.1055, 0.2812, 0.09447, 0.06735, 0.4236, 0.1428, 0.4287, 0.05279, 0.4992, 0.02603, 0.499, 0.3782, 0.03791, 0.3767, 0.09253, 0.2812, 0.09447, 0.2773, 0.04158, 0.3754, 0.1372, 0.2836, 0.1376, 0.2812, 0.09447, 0.3767, 0.09253, 0.1774, 0.227, 0.1834, 0.1978, 0.2815, 0.2043, 0.2788, 0.2402, 0.04898, 0.1767, 0.05555, 0.1632, 0.09067, 0.1771, 0.08074, 0.2056, 0.143, 0.136, 0.09439, 0.1351, 0.08991, 0.1141, 0.1383, 0.1088, 0.1294, 0.07091, 0.1383, 0.1088, 0.08991, 0.1141, 0.08206, 0.08979, 0.4731, 0.137, 0.3754, 0.1372, 0.3767, 0.09253, 0.4757, 0.09488, 0.4785, 0.05984, 0.4757, 0.09488, 0.3767, 0.09253, 0.3782, 0.03791, 0.2788, 0.2402, 0.2815, 0.2043, 0.3789, 0.2066, 0.3808, 0.2427, 0.3789, 0.2066, 0.2815, 0.2043, 0.2836, 0.1376, 0.3754, 0.1372, 0.9565, 0.1682, 0.9555, 0.1621, 0.9989, 0.1341, 0.9999, 0.1362, 0.8567, 0.1321, 0.7033, 0.1393, 0.6989, 0.09798, 0.8316, 0.09355, 0.8701, 0.006484, 0.8977, 0.04808, 0.8316, 0.09355, 0.8147, 0.06077, 0.8147, 0.06077, 0.8316, 0.09355, 0.6989, 0.09798, 0.697, 0.07681, 0.4796, 0.2029, 0.3789, 0.2066, 0.3754, 0.1372, 0.4731, 0.137, 0.5845, 0.2138, 0.5796, 0.1957, 0.7001, 0.1796, 0.6995, 0.1954, 0.6995, 0.1954, 0.7001, 0.1796, 0.832, 0.1737, 0.8177, 0.2071, 0.832, 0.1737, 0.7001, 0.1796, 0.7033, 0.1393, 0.8567, 0.1321, 0.9041, 0.2156, 0.832, 0.1737, 0.8567, 0.1321, 0.9164, 0.2065, 0.5796, 0.1957, 0.4796, 0.2029, 0.4731, 0.137, 0.5754, 0.142, 0.02419, 0.1152, 0.03086, 0.1228, 0.03177, 0.1345, 0.009536, 0.1338, 0.2815, 0.2043, 0.1834, 0.1978, 0.1895, 0.141, 0.2836, 0.1376, 0.7001, 0.1796, 0.5796, 0.1957, 0.5754, 0.142, 0.7033, 0.1393, 0.8786, 0.2498, 0.9041, 0.2156, 0.9164, 0.2065, 0.8884, 0.2569, 0.8678, 0.2625, 0.8786, 0.2498, 0.8884, 0.2569, 0.8755, 0.2701, 0.01537, 0.1055, 0.02419, 0.1152, 0.009536, 0.1338, 8.946e-05, 0.1335, 0.6975, 0.2169, 0.6995, 0.1954, 0.8177, 0.2071, 0.8069, 0.2403, 0.5865, 0.2414, 0.5845, 0.2138, 0.6995, 0.1954, 0.6975, 0.2169, 0.8003, 0.02687, 0.8147, 0.06077, 0.697, 0.07681, 0.695, 0.05743, 0.8518, 8.983e-05, 0.8701, 0.006484, 0.8147, 0.06077, 0.8003, 0.02687, 0.2759, 0.2721, 0.2788, 0.2402, 0.3808, 0.2427, 0.3823, 0.2744, 0.4855, 0.01234, 0.4785, 0.05984, 0.3782, 0.03791, 0.3795, 8.946e-05, 0.1198, 0.04232, 0.1294, 0.07091, 0.08206, 0.08979, 0.07093, 0.06356, 0.04104, 0.1901, 0.04898, 0.1767, 0.08074, 0.2056, 0.07505, 0.2166, 0.1718, 0.2522, 0.1774, 0.227, 0.2788, 0.2402, 0.2759, 0.2721, 0.3795, 8.946e-05, 0.3782, 0.03791, 0.2773, 0.04158, 0.2732, 0.003577, 0.2732, 0.003577, 0.2773, 0.04158, 0.167, 0.06017, 0.1671, 0.02718, 0.1251, 0.2399, 0.1273, 0.229, 0.1774, 0.227, 0.1718, 0.2522, 0.3338, 0.3192, 0.3221, 0.3311, 0.2873, 0.3011, 0.2957, 0.2942, 0.695, 0.05743, 0.697, 0.07681, 0.5803, 0.0788, 0.5863, 0.04209, 0.3823, 0.2744, 0.3808, 0.2427, 0.4856, 0.2455, 0.4875, 0.2636, 0.5863, 0.04209, 0.5803, 0.0788, 0.4785, 0.05984, 0.4855, 0.01234, 0.03616, 0.08551, 0.0486, 0.1068, 0.02419, 0.1152, 0.01537, 0.1055, 0.8755, 0.2701, 0.8884, 0.2569, 0.8999, 0.2652, 0.8834, 0.2773, 0.8069, 0.2403, 0.8177, 0.2071, 0.8786, 0.2498, 0.8678, 0.2625, 8.946e-05, 0.1335, 0.009536, 0.1338, 0.02809, 0.1557, 0.01933, 0.1665, 0.358, 0.2775, 0.3597, 0.2896, 0.2957, 0.2942, 0.2947, 0.2832, 0.4105, 0.2817, 0.4109, 0.2997, 0.3597, 0.2896, 0.358, 0.2775, 0.4109, 0.2997, 0.3338, 0.3192, 0.2957, 0.2942, 0.3597, 0.2896, 0.4208, 0.3015, 0.3257, 0.3349, 0.3338, 0.3192, 0.4109, 0.2997, 0.4208, 0.2831, 0.4208, 0.3015, 0.4109, 0.2997, 0.4105, 0.2817, 0.3257, 0.3349, 0.3157, 0.3121, 0.3249, 0.3053, 0.3338, 0.3192, 0.08154, 0.2223, 0.08509, 0.2146, 0.09208, 0.2238, 0.08932, 0.2304, 0.1671, 0.02718, 0.167, 0.06017, 0.1294, 0.07091, 0.1198, 0.04232, 0.1834, 0.1978, 0.1375, 0.1911, 0.143, 0.136, 0.1895, 0.141, 0.167, 0.06017, 0.1727, 0.1055, 0.1383, 0.1088, 0.1294, 0.07091, 0.1895, 0.141, 0.143, 0.136, 0.1383, 0.1088, 0.1727, 0.1055, 0.08074, 0.2056, 0.09067, 0.1771, 0.1375, 0.1911, 0.1273, 0.229, 0.08932, 0.2304, 0.09208, 0.2238, 0.1072, 0.2314, 0.105, 0.2392, 0.1148, 0.2288, 0.1131, 0.2389, 0.105, 0.2392, 0.1072, 0.2314, 0.08509, 0.2146, 0.1148, 0.2288, 0.1072, 0.2314, 0.09208, 0.2238, 0.08074, 0.2056, 0.1273, 0.229, 0.1148, 0.2288, 0.08509, 0.2146, 0.1273, 0.229, 0.1251, 0.2399, 0.1131, 0.2389, 0.1148, 0.2288, 0.07505, 0.2166, 0.08074, 0.2056, 0.08509, 0.2146, 0.08154, 0.2223, 0.07093, 0.06356, 0.08206, 0.08979, 0.0486, 0.1068, 0.03616, 0.08551, 0.01933, 0.1665, 0.02809, 0.1557, 0.04898, 0.1767, 0.04104, 0.1901, 0.02809, 0.1557, 0.03384, 0.1467, 0.05555, 0.1632, 0.04898, 0.1767, 0.09067, 0.1771, 0.05555, 0.1632, 0.05771, 0.1363, 0.09439, 0.1351, 0.09439, 0.1351, 0.05771, 0.1363, 0.05432, 0.1205, 0.08991, 0.1141, 0.08206, 0.08979, 0.08991, 0.1141, 0.05432, 0.1205, 0.0486, 0.1068, 0.02139, 0.5251, 0.02603, 0.499, 0.05279, 0.4992, 0.04856, 0.5235, 0.03824, 0.4209, 0.06735, 0.4236, 0.02603, 0.499, 8.946e-05, 0.5061, 0.151, 0.4501, 0.141, 0.5252, 0.05001, 0.5516, 0.0559, 0.5242, 0.1428, 0.4287, 0.151, 0.4501, 0.0559, 0.5242, 0.05279, 0.4992, 0.2517, 0.3284, 0.2871, 0.3614, 0.2511, 0.3733, 0.2297, 0.351, 0.2871, 0.3614, 0.2871, 0.4811, 0.2515, 0.492, 0.2511, 0.3733, 0.08349, 0.2775, 0.1329, 0.3095, 0.1185, 0.3316, 0.08621, 0.3147, 0.1329, 0.3095, 0.2517, 0.3284, 0.2297, 0.351, 0.1185, 0.3316, 0.2297, 0.351, 0.2511, 0.3733, 0.151, 0.4501, 0.1428, 0.4287, 0.2511, 0.3733, 0.2515, 0.492, 0.141, 0.5252, 0.151, 0.4501, 0.08621, 0.3147, 0.1185, 0.3316, 0.06735, 0.4236, 0.03824, 0.4209, 0.1185, 0.3316, 0.2297, 0.351, 0.1428, 0.4287, 0.06735, 0.4236, 0.9989, 0.1341, 0.9582, 0.1232, 0.9583, 0.1171, 0.9997, 0.132, 0.9183, 0.1274, 0.9067, 0.1107, 0.9583, 0.1171, 0.9582, 0.1232, 0.9067, 0.1107, 0.9413, 0.07872, 0.9889, 0.08481, 0.9583, 0.1171, 0.9555, 0.1621, 0.9183, 0.1274, 0.9582, 0.1232, 0.9989, 0.1341, 0.9164, 0.2065, 0.8567, 0.1321, 0.9183, 0.1274, 0.9555, 0.1621, 0.8316, 0.09355, 0.8977, 0.04808, 0.9413, 0.07872, 0.9067, 0.1107, 0.8567, 0.1321, 0.8316, 0.09355, 0.9067, 0.1107, 0.9183, 0.1274, 0.9178, 0.2179, 0.9164, 0.2065, 0.9555, 0.1621, 0.9565, 0.1682, 0.1064, 0.1427, 0.106, 0.1508, 0.09067, 0.1771, 0.09439, 0.1351, 0.106, 0.1508, 0.115, 0.1513, 0.1375, 0.1911, 0.09067, 0.1771, 0.1165, 0.1433, 0.1064, 0.1427, 0.09439, 0.1351, 0.143, 0.136, 0.115, 0.1513, 0.1165, 0.1433, 0.143, 0.136, 0.1375, 0.1911, 0.106, 0.1508, 0.1064, 0.1427, 0.1091, 0.1459, 0.1097, 0.1487, 0.1165, 0.1433, 0.115, 0.1513, 0.1123, 0.149, 0.1138, 0.1457, 0.115, 0.1513, 0.106, 0.1508, 0.1097, 0.1487, 0.1123, 0.149, 0.1064, 0.1427, 0.1165, 0.1433, 0.1138, 0.1457, 0.1091, 0.1459, 0.1138, 0.1457, 0.1123, 0.149, 0.1114, 0.1481, 0.112, 0.1471, 0.1123, 0.149, 0.1097, 0.1487, 0.1106, 0.148, 0.1114, 0.1481, 0.1091, 0.1459, 0.1138, 0.1457, 0.112, 0.1471, 0.1105, 0.1473, 0.1097, 0.1487, 0.1091, 0.1459, 0.1105, 0.1473, 0.1106, 0.148, 0.0, 0.0, 0.0, 0.0, 0.0, 0.0, 0.0, 0.0, 0.0, 0.0, 0.0, 0.0, 0.0, 0.0, 0.0, 0.0, 0.0, 0.0, 0.0, 0.0, 0.0, 0.0, 0.0, 0.0, 0.0, 0.0, 0.0, 0.0, 0.0, 0.0, 0.0, 0.0, 0.0, 0.0, 0.0, 0.0, 0.0, 0.0, 0.0, 0.0, 0.0, 0.0, 0.0, 0.0, 0.0, 0.0, 0.0, 0.0, 0.0, 0.0, 0.0, 0.0, 0.0, 0.0, 0.0, 0.0, 0.0, 0.0, 0.0, 0.0, 0.0, 0.0, 0.0, 0.0, 0.0, 0.0, 0.0, 0.0, 0.0, 0.0, 0.0, 0.0, 0.0, 0.0, 0.0, 0.0, 0.0, 0.0, 0.0, 0.0, 0.0, 0.0, 0.0, 0.0, 0.0, 0.0, 0.0, 0.0, 0.0, 0.0, 0.0, 0.0, 0.0, 0.0, 0.0, 0.0, 0.0, 0.0, 0.0, 0.0, 0.0, 0.0, 0.0, 0.0, 0.0, 0.0, 0.0, 0.0, 0.0, 0.0, 0.0, 0.0, 0.0, 0.0, 0.0, 0.0, 0.0, 0.0, 0.0, 0.0, 0.0, 0.0, 0.0, 0.0, 0.0, 0.0, 0.0, 0.0, 0.0, 0.0, 0.0, 0.0, 0.0, 0.0, 0.0, 0.0, 0.0, 0.0, 0.0, 0.0, 0.0, 0.0, 0.0, 0.0, 0.0, 0.0, 0.0, 0.0, 0.0, 0.0, 0.0, 0.0, 0.0, 0.0, 0.0, 0.0, 0.0, 0.0, 0.0, 0.0, 0.0, 0.0, 0.0, 0.0, 0.0, 0.0, 0.0, 0.0, 0.0, 0.0, 0.0, 0.0, 0.0, 0.0, 0.0, 0.0, 0.0, 0.0, 0.0, 0.0, 0.0, 0.0, 0.0, 0.0, 0.0, 0.0, 0.0, 0.0, 0.0, 0.0, 0.0, 0.0, 0.0, 0.0, 0.0, 0.0, 0.0, 0.0, 0.0, 0.0, 0.0, 0.0, 0.0, 0.0, 0.0, 0.0, 0.0, 0.0, 0.0, 0.0, 0.0, 0.0, 0.0, 0.0, 0.0, 0.0, 0.0, 0.0, 0.0, 0.0, 0.0, 0.0, 0.0, 0.0, 0.0, 0.0, 0.0, 0.0, 0.0, 0.0, 0.0, 0.0, 0.0, 0.0, 0.0, 0.0, 0.0, 0.0, 0.0, 0.0, 0.0, 0.0, 0.0, 0.0, 0.0, 0.0, 0.0, 0.0, 0.0, 0.0, 0.0, 0.0, 0.0, 0.0, 0.0, 0.0, 0.0, 0.0, 0.0, 0.0, 0.0, 0.0, 0.0, 0.0, 0.0, 0.0, 0.0, 0.0, 0.0, 0.0, 0.0, 0.0, 0.0, 0.0, 0.0, 0.0, 0.0, 0.0, 0.0, 0.0, 0.0, 0.0, 0.0, 0.0, 0.0, 0.0, 0.0, 0.0, 0.0, 0.0, 0.0, 0.0, 0.0, 0.0, 0.0, 0.0, 0.0, 0.0, 0.0, 0.0, 0.0, 0.0, 0.0, 0.0, 0.0, 0.0, 0.0, 0.0, 0.0, 0.0, 0.0, 0.0, 0.0, 0.0, 0.0, 0.0, 0.0, 0.0, 0.0, 0.0, 0.0, 0.0, 0.0, 0.0, 0.0, 0.0, 0.0, 0.0, 0.0, 0.0, 0.0, 0.0, 0.0, 0.0, 0.0, 0.0, 0.0, 0.0, 0.0, 0.0, 0.0, 0.0, 0.0, 0.0, 0.0, 0.0, 0.0, 0.0, 0.0, 0.0, 0.0, 0.0, 0.0, 0.0, 0.0, 0.0, 0.0, 0.0, 0.0, 0.0, 0.0, 0.0, 0.0, 0.0, 0.0, 0.0, 0.0, 0.0, 0.0, 0.0, 0.0, 0.0, 0.0, 0.0, 0.0, 0.0, 0.0, 0.0, 0.0, 0.0, 0.0, 0.0, 0.0, 0.0, 0.0, 0.0, 0.0, 0.0, 0.0, 0.0, 0.0, 0.0, 0.0, 0.0, 0.0, 0.0, 0.0, 0.0, 0.0, 0.0, 0.0, 0.0, 0.0, 0.0, 0.0, 0.0, 0.0, 0.0, 0.0, 0.0, 0.0, 0.0, 0.0, 0.0, 0.0, 0.0, 0.0, 0.0, 0.0, 0.0, 0.0, 0.0, 0.0, 0.0, 0.0, 0.0, 0.0, 0.0, 0.0, 0.0, 0.0, 0.0, 0.0, 0.0, 0.0, 0.0, 0.0, 0.0, 0.0, 0.0, 0.0, 0.0, 0.0, 0.0, 0.0, 0.0, 0.0, 0.0, 0.0, 0.0, 0.0, 0.0, 0.0, 0.0, 0.0, 0.0, 0.0, 0.0, 0.0, 0.0, 0.0, 0.0, 0.0, 0.0, 0.0, 0.0, 0.0, 0.0, 0.0, 0.0, 0.0, 0.0, 0.0, 0.0, 0.0, 0.0, 0.0, 0.0, 0.0, 0.0, 0.0, 0.0, 0.0, 0.0, 0.0, 0.0, 0.0, 0.0, 0.0, 0.0, 0.0, 0.0, 0.0, 0.0, 0.0, 0.0, 0.0, 0.0, 0.0, 0.0, 0.0, 0.0, 0.0, 0.0, 0.0, 0.0, 0.0, 0.0, 0.0, 0.0, 0.0, 0.0, 0.0, 0.0, 0.0, 0.0, 0.0, 0.0, 0.0, 0.0, 0.0, 0.0, 0.0, 0.0, 0.0, 0.0, 0.0, 0.0, 0.0, 0.0, 0.0, 0.0, 0.0, 0.0, 0.0, 0.0, 0.0, 0.0, 0.0, 0.0, 0.0, 0.0, 0.0, 0.0, 0.0, 0.0, 0.0, 0.0, 0.0, 0.0, 0.0, 0.0, 0.0, 0.0, 0.0, 0.0, 0.0, 0.0, 0.0, 0.0, 0.0, 0.0, 0.0, 0.0, 0.0, 0.0, 0.0, 0.0, 0.0, 0.0, 0.0, 0.0, 0.0, 0.0, 0.0, 0.0, 0.0, 0.0, 0.0, 0.0, 0.0, 0.0, 0.0, 0.0, 0.0, 0.0, 0.0, 0.0, 0.0, 0.0, 0.0, 0.0, 0.0, 0.0, 0.0, 0.0, 0.0, 0.0, 0.0, 0.0, 0.0, 0.0, 0.0, 0.0, 0.0, 0.0, 0.0, 0.0, 0.0, 0.0, 0.0, 0.0, 0.0, 0.0, 0.0, 0.0, 0.0, 0.0, 0.0, 0.0, 0.0, 0.0, 0.0, 0.0, 0.0, 0.0, 0.0, 0.0, 0.0, 0.0, 0.0, 0.0, 0.0, 0.0, 0.0, 0.0, 0.0, 0.0, 0.0, 0.0, 0.0, 0.0, 0.0, 0.0, 0.0, 0.0, 0.0, 0.0, 0.0, 0.0, 0.0, 0.0, 0.0, 0.0, 0.0, 0.0, 0.0, 0.0, 0.0, 0.0, 0.0, 0.0, 0.0, 0.0, 0.0, 0.0, 0.0, 0.0, 0.0, 0.0, 0.0, 0.0, 0.0, 0.0, 0.0, 0.0, 0.0, 0.0, 0.0, 0.0, 0.0, 0.0, 0.0, 0.0, 0.0, 0.0, 0.0, 0.0, 0.0, 0.0, 0.0, 0.0, 0.0, 0.0, 0.0, 0.0, 0.0, 0.0, 0.0, 0.0, 0.0, 0.0, 0.0, 0.0, 0.0, 0.0, 0.0, 0.0, 0.0, 0.0, 0.0, 0.0, 0.0, 0.0, 0.0, 0.0, 0.0, 0.0, 0.0, 0.0, 0.0, 0.0, 0.0, 0.0, 0.0, 0.0, 0.0, 0.0, 0.0, 0.0, 0.0, 0.0, 0.0, 0.0, 0.0, 0.0, 0.0, 0.0, 0.0, 0.0, 0.0, 0.0, 0.0, 0.0, 0.0, 0.0, 0.0, 0.0, 0.0, 0.0, 0.0, 0.0, 0.0, 0.0, 0.0, 0.0, 0.0, 0.0, 0.0, 0.0, 0.0, 0.0, 0.0, 0.0, 0.0, 0.0, 0.0, 0.0, 0.0, 0.0, 0.0, 0.0, 0.0, 0.0, 0.0, 0.0, 0.0, 0.0, 0.0, 0.0, 0.0, 0.0, 0.0, 0.0, 0.0, 0.0, 0.0, 0.0, 0.0, 0.0, 0.0, 0.0, 0.0, 0.0, 0.0, 0.0, 0.0, 0.0, 0.0, 0.0, 0.0, 0.0, 0.0, 0.0, 0.0, 0.0, 0.0, 0.0, 0.0, 0.0, 0.0, 0.0, 0.0, 0.0, 0.0, 0.0, 0.0, 0.0, 0.0, 0.0, 0.0, 0.0, 0.0, 0.0, 0.0, 0.0, 0.0, 0.0, 0.0, 0.0, 0.0, 0.0, 0.0, 0.0, 0.0, 0.0, 0.0, 0.0, 0.0, 0.0, 0.0, 0.0, 0.0, 0.0, 0.0, 0.0, 0.0, 0.0, 0.0, 0.0, 0.0, 0.0, 0.0, 0.0, 0.0, 0.0, 0.0, 0.0, 0.0, 0.0, 0.0, 0.0, 0.0, 0.0, 0.0, 0.0, 0.0, 0.0, 0.0, 0.0, 0.0, 0.0, 0.0, 0.0, 0.0, 0.0, 0.0, 0.0, 0.0, 0.0, 0.0, 0.0, 0.0, 0.0, 0.0, 0.0, 0.0, 0.0, 0.0, 0.0, 0.0, 0.0, 0.0, 0.0, 0.0, 0.0, 0.0, 0.0, 0.0, 0.0, 0.0, 0.0, 0.0, 0.0, 0.0, 0.0, 0.0, 0.0, 0.0, 0.0, 0.0, 0.0, 0.0, 0.0, 0.0, 0.0, 0.0, 0.0, 0.0, 0.0, 0.0, 0.0, 0.0, 0.0, 0.0, 0.0, 0.0, 0.0, 0.0, 0.0, 0.0, 0.0, 0.0, 0.0, 0.0, 0.0, 0.0, 0.0, 0.0, 0.0, 0.0, 0.0, 0.0, 0.0, 0.0, 0.0, 0.0, 0.0, 0.0, 0.0, 0.0, 0.0, 0.0, 0.0, 0.0, 0.0, 0.0, 0.0, 0.0, 0.0, 0.0, 0.0, 0.0, 0.0, 0.0, 0.0, 0.0, 0.0, 0.0, 0.0, 0.0, 0.0, 0.0, 0.0, 0.0, 0.0, 0.0, 0.0, 0.0, 0.0, 0.0, 0.0, 0.0, 0.0, 0.0, 0.0, 0.0, 0.0, 0.0, 0.0, 0.0, 0.0, 0.0, 0.0, 0.0, 0.0, 0.0, 0.0, 0.0, 0.0, 0.0, 0.0, 0.0, 0.0, 0.0, 0.0, 0.0, 0.0, 0.0, 0.0, 0.0, 0.0, 0.0, 0.0, 0.0, 0.0, 0.0, 0.0, 0.0, 0.0, 0.0, 0.0, 0.0, 0.0, 0.0, 0.0, 0.0, 0.0, 0.0, 0.0, 0.0, 0.0, 0.0, 0.0, 0.0, 0.0, 0.0, 0.0, 0.0, 0.0, 0.0, 0.0, 0.0, 0.0, 0.0, 0.0, 0.0, 0.0, 0.0, 0.0, 0.0, 0.0, 0.0, 0.0, 0.0, 0.0, 0.0, 0.0, 0.0, 0.0, 0.0, 0.0, 0.0, 0.0, 0.0, 0.0, 0.0, 0.0, 0.0, 0.0, 0.0, 0.0, 0.0, 0.0, 0.0, 0.0, 0.0, 0.0, 0.0, 0.0, 0.0, 0.0, 0.0, 0.0, 0.0, 0.0, 0.0, 0.0, 0.0, 0.0, 0.0, 0.0, 0.0, 0.0, 0.0, 0.0, 0.0, 0.0, 0.0, 0.0, 0.0, 0.0, 0.0, 0.0, 0.0, 0.0, 0.0, 0.0, 0.0, 0.0, 0.0, 0.0, 0.0, 0.0, 0.0, 0.0, 0.0, 0.0, 0.0, 0.0, 0.0, 0.0, 0.0, 0.0, 0.0, 0.0, 0.0, 0.0, 0.0, 0.0, 0.0, 0.0, 0.0, 0.0, 0.0, 0.0, 0.0, 0.0, 0.0, 0.0, 0.0, 0.0, 0.0, 0.0, 0.0, 0.0, 0.0, 0.0, 0.0, 0.0, 0.0, 0.0, 0.0, 0.0, 0.0, 0.0, 0.0, 0.0, 0.0, 0.0, 0.0, 0.0, 0.0, 0.0, 0.0, 0.0, 0.0, 0.0, 0.0, 0.0, 0.0, 0.0, 0.0, 0.0, 0.0, 0.0, 0.0, 0.0, 0.0, 0.0, 0.0, 0.0, 0.0, 0.0, 0.0, 0.0, 0.0, 0.0, 0.0, 0.0, 0.0, 0.0, 0.0, 0.0, 0.0, 0.0, 0.0, 0.0, 0.0, 0.0, 0.0, 0.0, 0.0, 0.0, 0.0, 0.0, 0.0, 0.0, 0.0, 0.0, 0.0, 0.0, 0.0, 0.0, 0.0, 0.0, 0.0, 0.0, 0.0, 0.0, 0.0, 0.0, 0.0, 0.0, 0.0, 0.0, 0.0, 0.0, 0.0, 0.0, 0.0, 0.0, 0.0, 0.0, 0.0, 0.0, 0.0, 0.0, 0.0, 0.0, 0.0, 0.0, 0.0, 0.0, 0.0, 0.0, 0.0, 0.0, 0.0, 0.0, 0.0, 0.0, 0.0, 0.0, 0.0, 0.0, 0.0, 0.0, 0.0, 0.0, 0.0, 0.0, 0.0, 0.0, 0.0, 0.0, 0.0, 0.0, 0.0, 0.0, 0.0, 0.0, 0.0, 0.0, 0.0, 0.0, 0.0, 0.0, 0.0, 0.0, 0.0, 0.0, 0.0, 0.0, 0.0, 0.0, 0.0, 0.0, 0.0, 0.0, 0.0, 0.0, 0.0, 0.0, 0.0, 0.0, 0.0, 0.0, 0.0, 0.0, 0.0, 0.0, 0.0, 0.0, 0.0, 0.0, 0.0, 0.0, 0.0, 0.0, 0.0, 0.0, 0.0, 0.0, 0.0, 0.0, 0.0, 0.0, 0.0, 0.0, 0.0, 0.0, 0.0, 0.0, 0.0, 0.0, 0.0, 0.0, 0.0, 0.0, 0.0, 0.0, 0.0, 0.0, 0.0, 0.0, 0.0, 0.0, 0.0, 0.0, 0.0, 0.0, 0.0, 0.0, 0.0, 0.0, 0.0, 0.0, 0.0, 0.0, 0.0, 0.0, 0.0, 0.0, 0.0, 0.0, 0.0, 0.0, 0.0, 0.0, 0.0, 0.0, 0.0, 0.0, 0.0, 0.0, 0.0, 0.0, 0.0, 0.0, 0.0, 0.0, 0.0, 0.0, 0.0, 0.0, 0.0, 0.0, 0.0, 0.0, 0.0, 0.0, 0.0, 0.0, 0.0, 0.0, 0.0, 0.0, 0.0, 0.0, 0.0, 0.0, 0.0, 0.0, 0.0, 0.0, 0.0, 0.0, 0.0, 0.0, 0.0, 0.0, 0.0, 0.0, 0.0, 0.0, 0.0, 0.0, 0.0, 0.0, 0.0, 0.0, 0.0, 0.0, 0.0, 0.0, 0.0, 0.0, 0.0, 0.0, 0.0, 0.0, 0.0, 0.0, 0.0, 0.0, 0.0, 0.0, 0.0, 0.0, 0.0, 0.0, 0.0, 0.0, 0.0, 0.0, 0.0, 0.0, 0.0, 0.0, 0.0, 0.0, 0.0, 0.0, 0.0, 0.0, 0.0, 0.0, 0.0, 0.0, 0.0, 0.0, 0.0, 0.0, 0.0, 0.0, 0.0, 0.0, 0.0, 0.0, 0.0, 0.0, 0.0, 0.0, 0.0, 0.0, 0.0, 0.0, 0.0, 0.0, 0.0, 0.0, 0.0, 0.0, 0.0, 0.0, 0.0, 0.0, 0.0, 0.0, 0.0, 0.0, 0.0, 0.0, 0.0, 0.0, 0.0, 0.0, 0.0, 0.0, 0.0, 0.0, 0.0, 0.0, 0.0, 0.0, 0.0, 0.0, 0.0, 0.0, 0.0, 0.0, 0.0, 0.0, 0.0, 0.0, 0.0, 0.0, 0.0, 0.0, 0.0, 0.0, 0.0, 0.0, 0.0, 0.0, 0.0, 0.0, 0.0, 0.0, 0.0, 0.0, 0.0, 0.0, 0.0, 0.0, 0.0, 0.0, 0.0, 0.0, 0.0, 0.0, 0.0, 0.0, 0.0, 0.0, 0.0, 0.0, 0.0, 0.0, 0.0, 0.0, 0.0, 0.0, 0.0, 0.0, 0.0, 0.0, 0.0, 0.0, 0.0, 0.0, 0.0, 0.0, 0.0, 0.0, 0.0, 0.0, 0.0, 0.0, 0.0, 0.0, 0.0, 0.0, 0.0, 0.0, 0.0, 0.0, 0.0, 0.0, 0.0, 0.0, 0.0, 0.0, 0.0, 0.0, 0.0, 0.0, 0.0, 0.0, 0.0, 0.0, 0.0, 0.0, 0.0, 0.0, 0.0, 0.0, 0.0, 0.0, 0.0, 0.0, 0.0, 0.0, 0.0, 0.0, 0.0, 0.0, 0.0, 0.0, 0.0, 0.0, 0.0, 0.0, 0.0, 0.0, 0.0, 0.0, 0.0, 0.0, 0.0, 0.0, 0.0, 0.0, 0.0, 0.0, 0.0, 0.0, 0.0, 0.0, 0.0, 0.0, 0.0, 0.0, 0.0, 0.0, 0.0, 0.0, 0.0, 0.0, 0.0, 0.0, 0.0, 0.0, 0.0, 0.0, 0.0, 0.0, 0.0, 0.0, 0.0, 0.0, 0.0, 0.0, 0.0, 0.0, 0.0, 0.0, 0.0, 0.0, 0.0, 0.0, 0.0, 0.0, 0.0, 0.0, 0.0, 0.0, 0.0, 0.0, 0.0, 0.0, 0.0, 0.0, 0.0, 0.0, 0.0, 0.0, 0.0, 0.0, 0.0, 0.0, 0.0, 0.0, 0.0, 0.0, 0.0, 0.0, 0.0, 0.0, 0.0, 0.0, 0.0, 0.0, 0.0, 0.0, 0.0, 0.0, 0.0, 0.0, 0.0, 0.0, 0.0, 0.0, 0.0, 0.0, 0.0, 0.0, 0.0, 0.0, 0.0, 0.0, 0.0, 0.0, 0.0, 0.0, 0.0, 0.0, 0.0, 0.0, 0.0, 0.0, 0.0, 0.0, 0.0, 0.0, 0.0, 0.0, 0.0, 0.0, 0.0, 0.0, 0.0, 0.0, 0.0, 0.0, 0.0, 0.0, 0.0, 0.0, 0.0, 0.0, 0.0, 0.0, 0.0, 0.0, 0.0, 0.0, 0.0, 0.0, 0.0, 0.0, 0.0, 0.0, 0.0, 0.0, 0.0, 0.0, 0.0, 0.0, 0.0, 0.0, 0.0, 0.0, 0.0, 0.0, 0.0, 0.0, 0.0, 0.0, 0.0, 0.0, 0.0, 0.0, 0.0, 0.0, 0.0, 0.0, 0.0, 0.0, 0.0, 0.0, 0.0, 0.0, 0.0, 0.0, 0.0, 0.0, 0.0, 0.0, 0.0, 0.0, 0.0, 0.0, 0.0, 0.0, 0.0, 0.0, 0.0, 0.0, 0.0, 0.0, 0.0, 0.0, 0.0, 0.0, 0.0, 0.0, 0.0, 0.0, 0.0, 0.0, 0.0, 0.0, 0.0, 0.0, 0.0, 0.0, 0.0, 0.0, 0.0, 0.0, 0.0, 0.0, 0.0, 0.0, 0.0, 0.0, 0.0, 0.0, 0.0, 0.0, 0.0, 0.0, 0.0, 0.0, 0.0, 0.0, 0.0, 0.0, 0.0, 0.0, 0.0, 0.0, 0.0, 0.0, 0.0, 0.0, 0.0, 0.0, 0.0, 0.0, 0.0, 0.0, 0.0, 0.0, 0.0, 0.0, 0.0, 0.0, 0.0, 0.0, 0.0, 0.0, 0.0, 0.0, 0.0, 0.0, 0.0, 0.0, 0.0, 0.0, 0.0, 0.0, 0.0, 0.0, 0.0, 0.0, 0.0, 0.0, 0.0, 0.0, 0.0, 0.0, 0.0, 0.0, 0.0, 0.0, 0.0, 0.0, 0.0, 0.0, 0.0, 0.0, 0.0, 0.0, 0.0, 0.0, 0.0, 0.0, 0.0, 0.0, 0.0, 0.0, 0.0, 0.0, 0.0, 0.0, 0.0, 0.0, 0.0, 0.0, 0.0, 0.0, 0.0, 0.0, 0.0, 0.0, 0.0, 0.0, 0.0, 0.0, 0.0, 0.0, 0.0, 0.0, 0.0, 0.0, 0.0, 0.0, 0.0, 0.0, 0.0, 0.0, 0.0, 0.0, 0.0, 0.0, 0.0, 0.0, 0.0, 0.0, 0.0, 0.0, 0.0, 0.0, 0.0, 0.0, 0.0, 0.0, 0.0, 0.0, 0.0, 0.0, 0.0, 0.0, 0.0, 0.0, 0.0, 0.0, 0.0, 0.0, 0.0, 0.0, 0.0, 0.0, 0.0, 0.0, 0.0, 0.0, 0.0, 0.0, 0.0, 0.0, 0.0, 0.0, 0.0, 0.0, 0.0, 0.0, 0.0, 0.0, 0.0, 0.0, 0.0, 0.0, 0.0, 0.0, 0.0, 0.0, 0.0, 0.0, 0.0, 0.0, 0.0, 0.0, 0.0, 0.0, 0.0, 0.0, 0.0, 0.0, 0.0, 0.0, 0.0, 0.0, 0.0, 0.0, 0.0, 0.0, 0.0, 0.0, 0.0, 0.0, 0.0, 0.0, 0.0, 0.0, 0.0, 0.0, 0.0, 0.0, 0.0, 0.0, 0.0, 0.0, 0.0, 0.0, 0.0, 0.0, 0.0, 0.0, 0.0, 0.0, 0.0, 0.0, 0.0, 0.0, 0.0, 0.0, 0.0, 0.0, 0.0, 0.0, 0.0, 0.0, 0.0, 0.0, 0.0, 0.0, 0.0, 0.0, 0.0, 0.0, 0.0, 0.0, 0.0, 0.0, 0.0, 0.0, 0.0, 0.0, 0.0, 0.0, 0.0, 0.0, 0.0, 0.0, 0.0, 0.0, 0.0, 0.0, 0.0, 0.0, 0.0, 0.0, 0.0, 0.0, 0.0, 0.0, 0.0, 0.0, 0.0, 0.0, 0.0, 0.0, 0.0, 0.0, 0.0, 0.0, 0.0, 0.0, 0.0, 0.0, 0.0, 0.0, 0.0, 0.0, 0.0, 0.0, 0.0, 0.0, 0.0, 0.0, 0.0, 0.0, 0.0, 0.0, 0.0, 0.0, 0.0, 0.0, 0.0, 0.0, 0.0, 0.0, 0.0, 0.0, 0.0, 0.0, 0.0, 0.0, 0.0, 0.0, 0.0, 0.0, 0.0, 0.0, 0.0, 0.0, 0.0, 0.0, 0.0, 0.0, 0.0, 0.0, 0.0, 0.0, 0.0, 0.0, 0.0, 0.0, 0.0, 0.0, 0.0, 0.0, 0.0, 0.0, 0.0, 0.0, 0.0, 0.0, 0.0, 0.0, 0.0, 0.0, 0.0, 0.0, 0.0, 0.0, 0.0, 0.0, 0.0, 0.0, 0.0, 0.0, 0.0, 0.0, 0.0, 0.0, 0.0, 0.0, 0.0, 0.0, 0.0, 0.0, 0.0, 0.0, 0.0, 0.0, 0.0, 0.0, 0.0, 0.0, 0.0, 0.0, 0.0, 0.0, 0.0, 0.0, 0.0, 0.0, 0.0, 0.0, 0.0, 0.0, 0.0, 0.0, 0.0, 0.0, 0.0, 0.0, 0.0, 0.0, 0.0, 0.0, 0.0, 0.0, 0.0, 0.0, 0.0, 0.0, 0.0, 0.0, 0.0, 0.0, 0.0, 0.0, 0.0, 0.0, 0.0, 0.0, 0.0, 0.0, 0.0, 0.0, 0.0, 0.0, 0.0, 0.0, 0.0, 0.0, 0.0, 0.0, 0.0, 0.0, 0.0, 0.0, 0.0, 0.0, 0.0, 0.0, 0.0, 0.0, 0.0, 0.0, 0.0, 0.0, 0.0, 0.0, 0.0, 0.0, 0.0, 0.0, 0.0, 0.0, 0.0, 0.0, 0.0, 0.0, 0.0, 0.0, 0.0, 0.0, 0.0, 0.0, 0.0, 0.0, 0.0, 0.0, 0.0, 0.0, 0.0, 0.0, 0.0, 0.0, 0.0, 0.0, 0.0, 0.0, 0.0, 0.0, 0.0, 0.0, 0.0, 0.0, 0.0, 0.0, 0.0, 0.0, 0.0, 0.0, 0.0, 0.0, 0.0, 0.0, 0.0, 0.0, 0.0, 0.0, 0.0, 0.0, 0.0, 0.0, 0.0, 0.0, 0.0, 0.0, 0.0, 0.0, 0.0, 0.0, 0.0, 0.0, 0.0, 0.0, 0.0, 0.0, 0.0, 0.0, 0.0, 0.0, 0.0, 0.0, 0.0, 0.0, 0.0, 0.0, 0.0, 0.0, 0.0, 0.0, 0.0, 0.0, 0.0, 0.0, 0.0, 0.0, 0.0, 0.0, 0.0, 0.0, 0.0, 0.0, 0.0, 0.0, 0.0, 0.0, 0.0, 0.0, 0.0, 0.0, 0.0, 0.0, 0.0, 0.0, 0.0, 0.0, 0.0, 0.0, 0.0, 0.0, 0.0, 0.0, 0.0, 0.0, 0.0, 0.0, 0.0, 0.0, 0.0, 0.0, 0.0, 0.0, 0.0, 0.0, 0.0, 0.0, 0.0, 0.0, 0.0, 0.0, 0.0, 0.0, 0.0, 0.0, 0.0, 0.0, 0.0, 0.0, 0.0, 0.0, 0.0, 0.0, 0.0, 0.0, 0.0, 0.0, 0.0, 0.0, 0.0, 0.0, 0.0, 0.0, 0.0, 0.0, 0.0, 0.0, 0.0, 0.0, 0.0, 0.0, 0.0, 0.0, 0.0, 0.0, 0.0, 0.0, 0.0, 0.0, 0.0, 0.0, 0.0, 0.0, 0.0, 0.0, 0.0, 0.0, 0.0, 0.0, 0.0, 0.0, 0.0, 0.0, 0.0, 0.0, 0.0, 0.0, 0.0, 0.0, 0.0, 0.0, 0.0, 0.0, 0.0, 0.0, 0.0, 0.0, 0.0, 0.0, 0.0, 0.0, 0.0, 0.0, 0.0, 0.0, 0.0, 0.0, 0.0, 0.0, 0.0, 0.0, 0.0, 0.0, 0.0, 0.0, 0.0, 0.0, 0.0, 0.0, 0.0, 0.0, 0.0, 0.0, 0.0, 0.0, 0.0, 0.0, 0.0, 0.0, 0.0, 0.0, 0.0, 0.0, 0.0, 0.0, 0.0, 0.0, 0.0, 0.0, 0.0, 0.0, 0.0, 0.0, 0.0, 0.0, 0.0, 0.0, 0.0, 0.0, 0.0, 0.0, 0.0, 0.0, 0.0, 0.0, 0.0, 0.0, 0.0, 0.0, 0.0, 0.0, 0.0, 0.0, 0.0, 0.0, 0.0, 0.0, 0.0, 0.0, 0.0, 0.0, 0.0, 0.0, 0.0, 0.0, 0.0, 0.0, 0.0, 0.0, 0.0, 0.0, 0.0, 0.0, 0.0, 0.0, 0.0, 0.0, 0.0, 0.0, 0.0, 0.0, 0.0, 0.0, 0.0, 0.0, 0.0, 0.0, 0.0, 0.0, 0.0, 0.0, 0.0, 0.0, 0.0, 0.0, 0.0, 0.0, 0.0, 0.0, 0.0, 0.0, 0.0, 0.0, 0.0, 0.0, 0.0, 0.0, 0.0, 0.0, 0.0, 0.0, 0.0, 0.0, 0.0, 0.0, 0.0, 0.0, 0.0, 0.0, 0.0, 0.0, 0.0, 0.0, 0.0, 0.0, 0.0, 0.0, 0.0, 0.0, 0.0, 0.0, 0.0, 0.0, 0.0, 0.0, 0.0, 0.0, 0.0, 0.0, 0.0, 0.0, 0.0, 0.0, 0.0, 0.0, 0.0, 0.0, 0.0, 0.0, 0.0, 0.0, 0.0, 0.0, 0.0, 0.0, 0.0, 0.0, 0.0, 0.0, 0.0, 0.0, 0.0, 0.0, 0.0, 0.0, 0.0, 0.0, 0.0, 0.0, 0.0, 0.0, 0.0, 0.0, 0.0, 0.0, 0.0, 0.0, 0.0, 0.0, 0.0, 0.0, 0.0, 0.0, 0.0, 0.0, 0.0, 0.0, 0.0, 0.0, 0.0, 0.0, 0.0, 0.0, 0.0, 0.0, 0.0, 0.0, 0.0, 0.0, 0.0, 0.0, 0.0, 0.0, 0.0, 0.0, 0.0, 0.0, 0.0, 0.0, 0.0, 0.0, 0.0, 0.0, 0.0, 0.0, 0.0, 0.0, 0.0, 0.0, 0.0, 0.0, 0.0, 0.0, 0.0, 0.0, 0.0, 0.0, 0.0, 0.0, 0.0, 0.0, 0.0, 0.0, 0.0, 0.0, 0.0, 0.0, 0.0, 0.0, 0.0, 0.0, 0.0, 0.0, 0.0, 0.0, 0.0, 0.0, 0.0, 0.0, 0.0, 0.0, 0.0, 0.0, 0.0, 0.0, 0.0, 0.0, 0.0, 0.0, 0.0, 0.0, 0.0, 0.0, 0.0, 0.0, 0.0, 0.0, 0.0, 0.0, 0.0, 0.0, 0.0, 0.0, 0.0, 0.0, 0.0, 0.0, 0.0, 0.0, 0.0, 0.0, 0.0, 0.0, 0.0, 0.0, 0.0, 0.0, 0.0, 0.0, 0.0, 0.0, 0.0, 0.0, 0.0, 0.0, 0.0, 0.0, 0.0, 0.0, 0.0, 0.0])
me_cube_001.materials.append(mat_haut_orca)
me_cube_001.materials.append(mat_auge_orca)
me_cube_001.materials.append(mat_pupille_orca)
me_cube_001.use_remesh_preserve_volume = False
me_cube_001.use_remesh_preserve_attributes = False
me_cube_001.use_mirror_vertex_groups = False
me_cube_001.update()
arm_metarig = bpy.data.armatures.new('metarig')  # bones are not reproduced

# ---- objects
ob_camera = bpy.data.objects.new('Camera', cam_camera_001)
ob_metarig = bpy.data.objects.new('metarig', arm_metarig)
ob_orca = bpy.data.objects.new('orca', me_cube_001)

# ---- transforms, parenting, visibility, modifiers, constraints
ob_camera.location = (11.6, -9.171, -2.356)
ob_camera.rotation_euler = (1.705, -0.0005103, 0.8712)
ob_camera.lineart.crease_threshold = 0.0
ob_metarig.location = (0.01811, -0.7427, -0.6625)
ob_metarig.scale = (1.747, 1.747, 1.747)
ob_metarig.show_in_front = True
ob_metarig.lineart.crease_threshold = 0.0
ob_orca.parent = ob_metarig
ob_orca.matrix_parent_inverse = Matrix(((0.5724, 0.0, 0.0, -0.01037), (0.0, 0.5724, 0.0, 0.4251), (0.0, 0.0, 0.5724, 0.3792), (0.0, 0.0, 0.0, 1.0)))
ob_orca.location = (0.0, 0.0, 0.0)
ob_orca.rotation_euler = (1.571, -0.0, 1.571)
ob_orca.lineart.crease_threshold = 0.0
_vg = ob_orca.vertex_groups.new(name='spine')
for _i, _w in zip([11, 25, 34, 35, 48, 50, 51, 53, 56, 57, 70, 73], [0.09947, 0.022, 0.1298, 0.1231, 0.7249, 0.03269, 0.503, 0.04589, 0.05014, 0.05505, 0.1132, 0.1471]): _vg.add([_i], _w, 'REPLACE')
_vg = ob_orca.vertex_groups.new(name='spine.001')
for _i, _w in zip([6, 7, 13, 24, 25, 26, 31, 38, 39, 48, 49, 50, 51, 60, 61, 71, 72, 73, 78], [0.05309, 0.05278, 0.8814, 0.8721, 0.03814, 0.05341, 0.9065, 0.06566, 0.1541, 0.00221, 0.9234, 0.8303, 0.0611, 0.0564, 0.04336, 0.9236, 0.8586, 0.03568, 0.02598]): _vg.add([_i], _w, 'REPLACE')
_vg = ob_orca.vertex_groups.new(name='spine.002')
for _i, _w in zip([4, 5, 6, 7, 13, 24, 26, 27, 31, 36, 38, 39, 49, 50, 58, 60, 61, 71, 72, 75, 77, 78, 79, 80], [0.0548, 0.08317, 0.7601, 0.8675, 0.0401, 0.04943, 0.8422, 0.07662, 0.02612, 0.1052, 0.8425, 0.5107, 0.02293, 0.05727, 0.09049, 0.8659, 0.5887, 0.01793, 0.04797, 0.07406, 0.06325, 0.2097, 0.1666, 0.001748]): _vg.add([_i], _w, 'REPLACE')
_vg = ob_orca.vertex_groups.new(name='spine.003')
for _i, _w in zip([4, 5, 20, 27, 37, 47, 59, 69, 80, 81], [0.4786, 0.02861, 0.03278, 0.1221, 0.114, 0.02689, 0.1623, 0.02231, 0.04922, 0.06306]): _vg.add([_i], _w, 'REPLACE')
_vg = ob_orca.vertex_groups.new(name='spine.008')
for _i, _w in zip([4, 5, 7, 16, 20, 23, 26, 27, 36, 37, 38, 46, 47, 58, 59, 60, 68, 69, 80, 81], [0.1652, 0.75, 0.05152, 0.07678, 0.02043, 0.09061, 0.03571, 0.6383, 0.743, 0.1166, 0.07202, 0.1164, 0.03022, 0.7719, 0.08318, 0.05855, 0.1014, 0.01052, 0.003686, 0.05024]): _vg.add([_i], _w, 'REPLACE')
_vg = ob_orca.vertex_groups.new(name='spine.004')
for _i, _w in zip([4, 5, 12, 15, 16, 20, 21, 23, 27, 36, 37, 42, 43, 46, 47, 58, 59, 64, 65, 68, 69, 80, 81], [0.08718, 0.08942, 0.08877, 0.06214, 0.7598, 0.7657, 0.08948, 0.7583, 0.09135, 0.1083, 0.2141, 0.09619, 0.09533, 0.7068, 0.6757, 0.09225, 0.09099, 0.06653, 0.08692, 0.7449, 0.7366, 0.01237, 0.08148]): _vg.add([_i], _w, 'REPLACE')
_vg = ob_orca.vertex_groups.new(name='spine.005')
for _i, _w in zip([9, 10, 12, 15, 16, 18, 19, 20, 21, 22, 37, 40, 41, 42, 43, 46, 47, 62, 63, 64, 65, 69, 82, 83, 84, 85, 86, 88, 89, 90, 91, 92, 93, 94, 95, 96, 126, 127, 128, 129, 130, 131, 132, 133, 134, 135], [0.1592, 0.6935, 0.7029, 0.06423, 0.03011, 0.02136, 0.02395, 0.07805, 0.2268, 0.548, 0.0107, 0.5076, 0.07006, 0.2721, 0.778, 0.02194, 0.09947, 0.5318, 0.04801, 0.088, 0.7852, 0.09069, 0.05424, 0.05702, 0.03727, 0.0003106, 0.1603, 0.1069, 0.05163, 0.05283, 0.07613, 0.07157, 0.03502, 0.02229, 0.09535, 0.07954, 0.1123, 0.099, 0.02765, 0.0293, 0.04402, 0.04612, 0.02958, 0.03007, 0.0387, 0.04038]): _vg.add([_i], _w, 'REPLACE')
_vg = ob_orca.vertex_groups.new(name='spine.006')
for _i, _w in zip([9, 10, 12, 17, 18, 19, 22, 40, 41, 43, 44, 45, 62, 63, 65, 66, 67, 82, 83, 84, 85, 86, 87, 88, 89, 90, 91, 92, 93, 94, 95, 96, 97, 98, 99, 100, 101, 102, 103, 124, 125, 126, 127, 128, 129, 130, 131, 132, 133, 134, 135, 136, 137, 138, 139, 140, 141, 142, 143, 144, 145, 146, 147, 148, 149, 150, 151, 152, 153, 154, 155, 156, 157, 158, 159, 160, 161, 162, 163, 164, 165, 166, 167, 168, 169, 170, 171, 172, 173, 174, 175, 176, 177, 178, 179, 180, 181, 182, 183, 184, 185, 186, 187, 188, 189, 190, 191, 192, 193, 194, 195, 196, 197, 198, 199, 200, 201, 202, 203, 204, 205, 206, 207, 208, 209, 210, 211, 212, 213, 214, 215, 216, 217, 218, 219, 220, 221, 222, 223, 224, 225, 226, 227, 228, 229, 230, 231, 232, 233, 234, 235, 236, 237, 238, 239, 240, 241, 242, 243, 244, 245, 246, 247, 248, 249, 250, 251, 252, 253, 254, 255, 256, 257, 258, 259, 260, 261, 262, 263, 264, 265, 266, 267, 268, 269, 270, 271, 272, 273, 274, 275, 276, 277, 278, 279, 280, 281, 282, 283, 284, 285, 286, 287, 288, 289, 290, 291, 292, 293, 294, 295, 296, 297, 298, 299, 300, 301, 302, 303, 304, 305, 306, 307, 308, 309, 310, 311, 312, 313, 314, 315, 316, 317, 318, 319, 320, 321, 322, 323, 324, 325, 326, 327, 328, 329, 330, 331, 332, 333, 334, 335, 336, 337, 338, 339, 340, 341, 342, 343, 344, 345, 346, 347, 348, 349, 350, 351, 352, 353, 354, 355, 356, 357, 358, 359, 360, 361, 362, 363, 364, 365, 366, 367, 368, 369, 370, 371, 372, 373, 374, 375, 376, 377, 378, 379, 380, 381, 382, 383, 384, 385, 386, 387, 388, 389, 390, 391, 392, 393, 394, 395, 396, 397, 398, 399, 400, 401, 402, 403, 404, 405, 406, 407, 408, 409, 410, 411, 412, 413, 414, 415, 416, 417, 418, 419, 420, 421, 422, 423, 424, 425, 426, 427, 428, 429, 430, 431, 432, 433, 434, 435, 436, 437, 438, 439, 440, 441, 442, 443, 444, 445, 446, 447, 448, 449, 450, 451, 452, 453, 454, 455, 456, 457, 458, 459, 460, 461, 462, 463, 464, 465, 466, 467, 468, 469, 470, 471, 472, 473, 474, 475, 476, 477, 478, 479, 480, 481, 482, 483, 484, 485, 486, 487, 488], [0.1151, 0.1964, 0.004488, 0.1277, 0.2261, 0.2383, 0.1266, 0.4433, 0.1132, 0.05473, 0.1291, 0.1513, 0.4185, 0.1108, 0.03783, 0.1426, 0.1301, 0.3347, 0.3514, 0.5816, 0.4962, 0.6493, 0.5491, 0.6723, 0.3072, 0.3144, 0.4442, 0.4243, 0.254, 0.2161, 0.5293, 0.4763, 0.002827, 0.003598, 0.004128, 0.03595, 0.02984, 0.0148, 0.007098, 0.1275, 0.1367, 0.67, 0.5855, 0.2495, 0.2549, 0.3021, 0.3038, 0.2565, 0.2574, 0.2876, 0.2904, 0.2849, 0.2847, 0.2843, 0.284, 0.2839, 0.2839, 0.284, 0.2841, 0.2836, 0.283, 0.2825, 0.2823, 0.2823, 0.2823, 0.2833, 0.2826, 0.2819, 0.2813, 0.281, 0.2809, 0.2809, 0.2826, 0.2817, 0.281, 0.2802, 0.2798, 0.2797, 0.2797, 0.282, 0.2809, 0.2802, 0.2794, 0.2789, 0.2788, 0.2788, 0.2816, 0.2804, 0.2794, 0.2787, 0.2782, 0.2781, 0.2781, 0.2813, 0.28, 0.279, 0.2782, 0.2778, 0.2776, 0.2776, 0.2811, 0.2797, 0.2787, 0.278, 0.2775, 0.2774, 0.2774, 0.2811, 0.2797, 0.2787, 0.278, 0.2775, 0.2774, 0.2774, 0.2812, 0.2799, 0.2789, 0.2782, 0.2778, 0.2776, 0.2777, 0.2815, 0.2802, 0.2793, 0.2787, 0.2783, 0.2782, 0.2782, 0.2819, 0.2808, 0.2799, 0.2794, 0.279, 0.2789, 0.279, 0.2825, 0.2815, 0.2808, 0.2803, 0.28, 0.28, 0.28, 0.2832, 0.2824, 0.2819, 0.2815, 0.2813, 0.2813, 0.2814, 0.284, 0.2835, 0.2832, 0.2829, 0.2829, 0.2829, 0.283, 0.285, 0.2848, 0.2847, 0.2847, 0.2847, 0.2848, 0.285, 0.286, 0.2862, 0.2864, 0.2866, 0.2869, 0.2871, 0.2872, 0.2871, 0.2878, 0.2884, 0.2889, 0.2893, 0.2898, 0.2899, 0.2883, 0.2895, 0.2907, 0.2915, 0.2919, 0.2922, 0.2922, 0.2894, 0.2912, 0.2925, 0.2935, 0.294, 0.2942, 0.2942, 0.2903, 0.2925, 0.2939, 0.295, 0.2956, 0.2958, 0.2957, 0.291, 0.2934, 0.295, 0.2961, 0.2967, 0.2969, 0.2968, 0.2914, 0.2939, 0.2956, 0.2967, 0.2974, 0.2976, 0.2975, 0.2916, 0.2941, 0.2958, 0.297, 0.2976, 0.2978, 0.2978, 0.2857, 0.2853, 0.2865, 0.2855, 0.2915, 0.294, 0.2957, 0.2968, 0.2975, 0.2977, 0.2976, 0.2874, 0.2858, 0.2883, 0.2861, 0.2892, 0.2863, 0.2899, 0.2911, 0.2936, 0.2952, 0.2963, 0.2969, 0.2971, 0.2971, 0.2865, 0.2904, 0.2866, 0.2907, 0.2867, 0.2908, 0.2867, 0.2906, 0.2927, 0.2943, 0.2953, 0.2959, 0.2961, 0.2961, 0.2906, 0.2867, 0.2903, 0.2865, 0.2897, 0.2864, 0.2851, 0.2898, 0.2915, 0.293, 0.294, 0.2946, 0.2947, 0.2947, 0.2889, 0.2862, 0.2879, 0.2859, 0.2868, 0.2856, 0.2858, 0.2888, 0.2902, 0.2914, 0.2922, 0.2927, 0.2929, 0.2929, 0.2853, 0.2849, 0.285, 0.2841, 0.2848, 0.2834, 0.2845, 0.2878, 0.2887, 0.2893, 0.2899, 0.2905, 0.2907, 0.2907, 0.2827, 0.2843, 0.2822, 0.2841, 0.2818, 0.2839, 0.2815, 0.2868, 0.2873, 0.2874, 0.2877, 0.288, 0.2881, 0.2882, 0.2838, 0.2814, 0.2838, 0.2814, 0.2838, 0.2816, 0.2838, 0.2858, 0.286, 0.2858, 0.2857, 0.2858, 0.2859, 0.286, 0.2819, 0.2839, 0.2823, 0.2841, 0.2828, 0.2842, 0.2834, 0.2845, 0.2841, 0.2847, 0.2848, 0.285, 0.2849, 0.2839, 0.2831, 0.2823, 0.2816, 0.2811, 0.2808, 0.2806, 0.2806, 0.2807, 0.281, 0.2815, 0.2822, 0.2829, 0.2839, 0.2849, 0.2861, 0.2874, 0.2887, 0.2901, 0.2912, 0.2919, 0.2924, 0.2926, 0.2925, 0.2921, 0.2914, 0.2905, 0.2893, 0.2882, 0.287, 0.2859, 0.2861, 0.2874, 0.2885, 0.2868, 0.2855, 0.289, 0.2883, 0.2888, 0.289, 0.288, 0.2877, 0.2864, 0.2891, 0.2887, 0.2837, 0.2828, 0.2856, 0.285, 0.2871, 0.2825, 0.2823, 0.2822, 0.2843, 0.2833, 0.2826, 0.2829, 0.2824, 0.2822, 0.2843, 0.2849, 0.2833, 0.2837]): _vg.add([_i], _w, 'REPLACE')
_vg = ob_orca.vertex_groups.new(name='spine.007')
for _i, _w in zip([0, 1, 8, 9, 10, 17, 18, 19, 22, 29, 32, 33, 41, 44, 45, 52, 54, 55, 63, 66, 67, 82, 83, 84, 85, 86, 87, 88, 89, 90, 91, 92, 93, 94, 95, 96, 97, 98, 99, 100, 101, 102, 103, 124, 125, 126, 127, 128, 129, 130, 131, 132, 133, 134, 135, 136, 137, 138, 139, 140, 141, 142, 143, 144, 145, 146, 147, 148, 149, 150, 151, 152, 153, 154, 155, 156, 157, 158, 159, 160, 161, 162, 163, 164, 165, 166, 167, 168, 169, 170, 171, 172, 173, 174, 175, 176, 177, 178, 179, 180, 181, 182, 183, 184, 185, 186, 187, 188, 189, 190, 191, 192, 193, 194, 195, 196, 197, 198, 199, 200, 201, 202, 203, 204, 205, 206, 207, 208, 209, 210, 211, 212, 213, 214, 215, 216, 217, 218, 219, 220, 221, 222, 223, 224, 225, 226, 227, 228, 229, 230, 231, 232, 233, 234, 235, 236, 237, 238, 239, 240, 241, 242, 243, 244, 245, 246, 247, 248, 249, 250, 251, 252, 253, 254, 255, 256, 257, 258, 259, 260, 261, 262, 263, 264, 265, 266, 267, 268, 269, 270, 271, 272, 273, 274, 275, 276, 277, 278, 279, 280, 281, 282, 283, 284, 285, 286, 287, 288, 289, 290, 291, 292, 293, 294, 295, 296, 297, 298, 299, 300, 301, 302, 303, 304, 305, 306, 307, 308, 309, 310, 311, 312, 313, 314, 315, 316, 317, 318, 319, 320, 321, 322, 323, 324, 325, 326, 327, 328, 329, 330, 331, 332, 333, 334, 335, 336, 337, 338, 339, 340, 341, 342, 343, 344, 345, 346, 347, 348, 349, 350, 351, 352, 353, 354, 355, 356, 357, 358, 359, 360, 361, 362, 363, 364, 365, 366, 367, 368, 369, 370, 371, 372, 373, 374, 375, 376, 377, 378, 379, 380, 381, 382, 383, 384, 385, 386, 387, 388, 389, 390, 391, 392, 393, 394, 395, 396, 397, 398, 399, 400, 401, 402, 403, 404, 405, 406, 407, 408, 409, 410, 411, 412, 413, 414, 415, 416, 417, 418, 419, 420, 421, 422, 423, 424, 425, 426, 427, 428, 429, 430, 431, 432, 433, 434, 435, 436, 437, 438, 439, 440, 441, 442, 443, 444, 445, 446, 447, 448, 449, 450, 451, 452, 453, 454, 455, 456, 457, 458, 459, 460, 461, 462, 463, 464, 465, 466, 467, 468, 469, 470, 471, 472, 473, 474, 475, 476, 477, 478, 479, 480, 481, 482, 483, 484, 485, 486, 487, 488], [0.986, 0.9872, 0.9919, 0.02791, 0.006044, 0.8255, 0.7101, 0.691, 0.0226, 0.9897, 0.984, 0.9909, 0.05058, 0.8452, 0.7757, 0.9869, 0.9921, 0.9911, 0.03941, 0.8286, 0.8143, 0.5746, 0.5405, 0.2034, 0.2387, 0.1783, 0.2172, 0.2095, 0.6346, 0.6261, 0.4716, 0.4962, 0.6975, 0.7423, 0.3662, 0.4356, 0.9637, 0.9648, 0.9662, 0.948, 0.9417, 0.9604, 0.9593, 0.8422, 0.8221, 0.1914, 0.2207, 0.6798, 0.6711, 0.6147, 0.607, 0.6711, 0.6685, 0.6328, 0.6267, 0.7151, 0.7153, 0.7157, 0.716, 0.7161, 0.7161, 0.716, 0.7159, 0.7164, 0.717, 0.7175, 0.7177, 0.7177, 0.7177, 0.7167, 0.7174, 0.7181, 0.7187, 0.7191, 0.7192, 0.7191, 0.7174, 0.7183, 0.719, 0.7198, 0.7202, 0.7203, 0.7203, 0.718, 0.7191, 0.7198, 0.7206, 0.7211, 0.7212, 0.7212, 0.7184, 0.7196, 0.7206, 0.7213, 0.7218, 0.7219, 0.7219, 0.7187, 0.72, 0.721, 0.7218, 0.7222, 0.7224, 0.7224, 0.7189, 0.7203, 0.7213, 0.722, 0.7225, 0.7226, 0.7226, 0.7189, 0.7203, 0.7213, 0.722, 0.7225, 0.7226, 0.7226, 0.7188, 0.7202, 0.7211, 0.7218, 0.7222, 0.7224, 0.7223, 0.7185, 0.7198, 0.7207, 0.7214, 0.7217, 0.7219, 0.7218, 0.7181, 0.7192, 0.7201, 0.7206, 0.721, 0.7211, 0.721, 0.7175, 0.7185, 0.7192, 0.7197, 0.72, 0.72, 0.72, 0.7168, 0.7176, 0.7181, 0.7185, 0.7187, 0.7187, 0.7186, 0.716, 0.7165, 0.7168, 0.7171, 0.7171, 0.7171, 0.717, 0.715, 0.7152, 0.7153, 0.7153, 0.7153, 0.7152, 0.715, 0.714, 0.7138, 0.7136, 0.7134, 0.7131, 0.7129, 0.7128, 0.7129, 0.7122, 0.7116, 0.7111, 0.7107, 0.7102, 0.7101, 0.7117, 0.7105, 0.7093, 0.7085, 0.7081, 0.7078, 0.7078, 0.7106, 0.7088, 0.7075, 0.7065, 0.706, 0.7058, 0.7058, 0.7097, 0.7075, 0.7061, 0.705, 0.7044, 0.7042, 0.7043, 0.709, 0.7066, 0.705, 0.7039, 0.7033, 0.7031, 0.7032, 0.7086, 0.7061, 0.7044, 0.7033, 0.7026, 0.7024, 0.7025, 0.7084, 0.7059, 0.7042, 0.703, 0.7024, 0.7022, 0.7022, 0.7143, 0.7147, 0.7135, 0.7145, 0.7085, 0.706, 0.7043, 0.7032, 0.7025, 0.7023, 0.7024, 0.7126, 0.7142, 0.7117, 0.7139, 0.7108, 0.7137, 0.7101, 0.7089, 0.7064, 0.7048, 0.7037, 0.7031, 0.7029, 0.7029, 0.7135, 0.7096, 0.7134, 0.7093, 0.7133, 0.7092, 0.7133, 0.7094, 0.7073, 0.7057, 0.7047, 0.7041, 0.7039, 0.7039, 0.7094, 0.7133, 0.7097, 0.7135, 0.7103, 0.7136, 0.7149, 0.7102, 0.7085, 0.707, 0.706, 0.7055, 0.7053, 0.7053, 0.7111, 0.7138, 0.7121, 0.7141, 0.7132, 0.7144, 0.7142, 0.7112, 0.7098, 0.7086, 0.7078, 0.7073, 0.7071, 0.7071, 0.7147, 0.7151, 0.715, 0.7159, 0.7152, 0.7167, 0.7155, 0.7122, 0.7113, 0.7107, 0.7101, 0.7095, 0.7093, 0.7093, 0.7173, 0.7157, 0.7178, 0.7159, 0.7182, 0.7161, 0.7185, 0.7132, 0.7127, 0.7126, 0.7123, 0.712, 0.7119, 0.7118, 0.7162, 0.7186, 0.7162, 0.7186, 0.7162, 0.7184, 0.7162, 0.7142, 0.714, 0.7142, 0.7143, 0.7142, 0.7141, 0.714, 0.7181, 0.7161, 0.7177, 0.7159, 0.7172, 0.7158, 0.7166, 0.7155, 0.7159, 0.7153, 0.7152, 0.715, 0.7151, 0.7161, 0.7169, 0.7177, 0.7184, 0.7189, 0.7192, 0.7194, 0.7194, 0.7193, 0.719, 0.7185, 0.7178, 0.7171, 0.7161, 0.7151, 0.7139, 0.7126, 0.7113, 0.7099, 0.7088, 0.7081, 0.7076, 0.7074, 0.7075, 0.7079, 0.7086, 0.7095, 0.7107, 0.7118, 0.713, 0.7141, 0.7139, 0.7126, 0.7115, 0.7132, 0.7145, 0.711, 0.7117, 0.7112, 0.711, 0.712, 0.7123, 0.7137, 0.7109, 0.7113, 0.7163, 0.7172, 0.7144, 0.715, 0.7129, 0.7175, 0.7177, 0.7178, 0.7157, 0.7167, 0.7174, 0.7171, 0.7177, 0.7178, 0.7157, 0.7151, 0.7167, 0.7163]): _vg.add([_i], _w, 'REPLACE')
_vg = ob_orca.vertex_groups.new(name='eye.L')
for _i, _w in zip([9, 10, 17, 18, 19, 22, 44, 66, 82, 83, 84, 86, 88, 89, 90, 91, 92, 93, 94, 95, 96, 98, 99, 100, 102, 124, 125, 126, 127, 128, 129, 130, 131, 132, 133, 134, 135, 136, 137, 138, 139, 140, 141, 142, 143, 144, 145, 146, 147, 148, 149, 150, 151, 152, 153, 154, 155, 156, 157, 158, 159, 160, 161, 162, 163, 164, 165, 166, 167, 168, 169, 170, 171, 172, 173, 174, 175, 176, 177, 178, 179, 180, 181, 182, 183, 184, 185, 186, 187, 188, 189, 190, 191, 192, 193, 194, 195, 196, 197, 198, 199, 200, 201, 202, 203, 204, 205, 206, 207, 208, 209, 210, 211, 212, 213, 214, 215, 216, 217, 218, 219, 220, 221, 222, 223, 224, 225, 226, 227, 228, 229, 230, 231, 232, 233, 234, 235, 236, 237, 238, 239, 240, 241, 242, 243, 244, 245, 246, 247, 248, 249, 250, 251, 252, 253, 254, 255, 256, 257, 258, 259, 260, 261, 262, 263, 264, 265, 266, 267, 268, 269, 270, 271, 272, 273, 274, 275, 276, 277, 278, 279, 280, 281, 282, 283, 284, 285, 286, 287, 288, 289, 290, 291, 292, 293, 294, 295, 296, 297, 298, 299, 300, 301, 302, 303, 304, 305, 306, 307, 308, 309, 310, 311, 312, 313, 314, 315, 316, 317, 318, 319, 320, 321, 322, 323, 324, 325, 326, 327, 328, 329, 330, 331, 332, 333, 334, 335, 336, 337, 338, 339, 340, 341, 342, 343, 344, 345, 346, 347, 348, 349, 350, 351, 352, 353, 354, 355, 356, 357, 358, 359, 360, 361, 362, 363, 364, 365, 366, 367, 368, 369, 370, 371, 372, 373, 374, 375, 376, 377, 378, 379, 380, 381, 382, 383, 384, 385, 386, 387, 388, 389, 390, 391, 392, 393, 394, 395, 396, 397, 398, 399, 400, 401, 402, 403, 404, 405, 406, 407, 408, 409, 410, 411, 412, 413, 414, 415, 416, 417, 418, 419, 420, 421, 422, 423, 424, 425, 426, 427, 428, 429, 430, 431, 432, 433, 434, 435, 436, 437, 438, 439, 440, 441, 442, 443, 444, 445, 446, 447, 448, 449, 450, 451, 452, 453, 454, 455, 456, 457, 458, 459, 460, 461, 462, 463, 464, 465, 466, 467, 468, 469, 470, 471, 472, 473, 474, 475, 476, 477, 478, 479, 480, 481, 482, 483, 484, 485, 486, 487, 488], [0.02134, 0.006728, 0.0822, 0.5583, 0.6828, 0.07242, 0.05028, 0.0632, 0.6067, 0.6912, 0.132, 0.02682, 0.0535, 0.05042, 0.05089, 0.04376, 0.04595, 0.05377, 0.05183, 0.03842, 0.04671, 0.07385, 0.03178, 0.003823, 0.006185, 0.1715, 0.5892, 0.1573, 0.5591, 0.617, 0.6768, 0.6465, 0.7055, 0.6292, 0.6674, 0.6553, 0.6968, 0.9572, 0.9582, 0.959, 0.9599, 0.9607, 0.9611, 0.9611, 0.957, 0.9579, 0.9587, 0.9595, 0.9602, 0.9606, 0.9607, 0.9567, 0.9575, 0.9582, 0.9591, 0.9597, 0.96, 0.9601, 0.9564, 0.957, 0.9577, 0.9585, 0.959, 0.9593, 0.9593, 0.956, 0.9565, 0.9571, 0.9577, 0.9582, 0.9584, 0.9584, 0.9555, 0.9559, 0.9564, 0.9568, 0.9571, 0.9573, 0.9573, 0.955, 0.9552, 0.9555, 0.9557, 0.9559, 0.956, 0.9559, 0.9545, 0.9545, 0.9545, 0.9545, 0.9544, 0.9544, 0.9544, 0.954, 0.9536, 0.9533, 0.9531, 0.9529, 0.9528, 0.9528, 0.9534, 0.9527, 0.9521, 0.9515, 0.9512, 0.951, 0.9509, 0.9529, 0.9518, 0.9507, 0.9497, 0.9491, 0.9488, 0.9488, 0.9524, 0.951, 0.9494, 0.9476, 0.9467, 0.9464, 0.9465, 0.9522, 0.9504, 0.9481, 0.9463, 0.9453, 0.945, 0.9451, 0.9521, 0.9502, 0.9477, 0.9459, 0.9448, 0.9445, 0.9446, 0.9522, 0.9504, 0.9481, 0.9462, 0.9452, 0.9448, 0.9449, 0.9526, 0.951, 0.9492, 0.9474, 0.9463, 0.9459, 0.946, 0.953, 0.9518, 0.9505, 0.9492, 0.9481, 0.9477, 0.9477, 0.9535, 0.9527, 0.9519, 0.951, 0.9504, 0.95, 0.9499, 0.954, 0.9536, 0.9531, 0.9527, 0.9523, 0.9521, 0.952, 0.9546, 0.9545, 0.9543, 0.9542, 0.9541, 0.954, 0.9539, 0.9551, 0.9553, 0.9554, 0.9555, 0.9556, 0.9556, 0.9555, 0.9556, 0.956, 0.9564, 0.9567, 0.9569, 0.9569, 0.9569, 0.956, 0.9566, 0.9572, 0.9577, 0.958, 0.9581, 0.9581, 0.9564, 0.9571, 0.9579, 0.9585, 0.9589, 0.9591, 0.9591, 0.9572, 0.9559, 0.9573, 0.9559, 0.9568, 0.9576, 0.9584, 0.9592, 0.9597, 0.9599, 0.96, 0.9573, 0.9559, 0.9573, 0.9559, 0.9572, 0.9559, 0.9571, 0.9571, 0.958, 0.9588, 0.9597, 0.9603, 0.9606, 0.9606, 0.9558, 0.9569, 0.9557, 0.9566, 0.9556, 0.9563, 0.9555, 0.9573, 0.9583, 0.9592, 0.9601, 0.9608, 0.9611, 0.9611, 0.9559, 0.9554, 0.9555, 0.9553, 0.9551, 0.9551, 0.9552, 0.9574, 0.9585, 0.9594, 0.9604, 0.9611, 0.9614, 0.9615, 0.9546, 0.955, 0.9541, 0.9548, 0.9537, 0.9547, 0.9532, 0.9575, 0.9586, 0.9595, 0.9606, 0.9613, 0.9616, 0.9617, 0.9546, 0.9529, 0.9545, 0.9526, 0.9545, 0.9525, 0.9545, 0.9576, 0.9586, 0.9596, 0.9606, 0.9613, 0.9617, 0.9617, 0.9526, 0.9545, 0.9528, 0.9545, 0.9532, 0.9546, 0.9536, 0.9575, 0.9586, 0.9595, 0.9605, 0.9612, 0.9616, 0.9617, 0.9547, 0.9541, 0.9548, 0.9546, 0.955, 0.955, 0.9551, 0.9574, 0.9584, 0.9593, 0.9603, 0.961, 0.9614, 0.9615, 0.9555, 0.9553, 0.9559, 0.9554, 0.9562, 0.9555, 0.9565, 0.9556, 0.9568, 0.9557, 0.957, 0.9558, 0.9576, 0.9573, 0.957, 0.9566, 0.9562, 0.9556, 0.9551, 0.9545, 0.9538, 0.9532, 0.9525, 0.952, 0.9516, 0.9515, 0.9517, 0.952, 0.9526, 0.9532, 0.9539, 0.9545, 0.9551, 0.9557, 0.9562, 0.9567, 0.9571, 0.9574, 0.9576, 0.9578, 0.9579, 0.9579, 0.9579, 0.9578, 0.9568, 0.9568, 0.9566, 0.9568, 0.9567, 0.9557, 0.9551, 0.9564, 0.9562, 0.9567, 0.9547, 0.9541, 0.956, 0.9554, 0.9533, 0.9535, 0.9538, 0.9536, 0.9544, 0.9538, 0.954, 0.9547, 0.9534, 0.9534, 0.9554, 0.9557, 0.955, 0.9544, 0.9564, 0.9566, 0.9559, 0.9562]): _vg.add([_i], _w, 'REPLACE')
_vg = ob_orca.vertex_groups.new(name='eye.R')
_vg = ob_orca.vertex_groups.new(name='jaw.master')
for _i, _w in zip([0, 1, 8, 29, 32, 41, 45, 52, 54, 63, 67, 85, 87, 97, 98, 101, 103], [0.1193, 0.0082, 0.06369, 0.05843, 0.1803, 0.06471, 0.6371, 0.1398, 0.06009, 0.007374, 0.1062, 0.3949, 0.06188, 0.189, 0.06368, 0.7173, 0.6044]): _vg.add([_i], _w, 'REPLACE')
_vg = ob_orca.vertex_groups.new(name='jaw')
for _i, _w in zip([41, 45, 63, 85, 87], [0.05874, 0.02042, 0.001253, 0.3596, 0.05252]): _vg.add([_i], _w, 'REPLACE')
_vg = ob_orca.vertex_groups.new(name='jaw.001')
_vg = ob_orca.vertex_groups.new(name='jaw.002.L')
for _i, _w in zip([9, 17, 18, 19, 22, 41, 45, 63, 67, 82, 83, 84, 85, 87, 126, 127, 128, 129, 130, 131, 132, 133, 134, 135], [0.096, 0.01921, 0.00538, 0.006752, 0.01732, 0.06849, 0.005047, 0.115, 0.02349, 0.02796, 0.05751, 0.6303, 0.1674, 0.7731, 0.0034, 0.1691, 0.008686, 0.008382, 0.0201, 0.02538, 0.009377, 0.008816, 0.01462, 0.01499]): _vg.add([_i], _w, 'REPLACE')
_vg = ob_orca.vertex_groups.new(name='jaw.003.L')
for _i, _w in zip([0, 17, 18, 19, 32, 45, 52, 67, 82, 83, 84, 87, 97, 98, 101, 103, 124, 125, 128, 129, 130, 131, 132, 133, 134, 135], [0.0224, 0.8023, 0.06655, 0.1001, 0.007625, 0.2677, 0.006618, 0.8177, 0.03863, 0.05957, 0.07257, 0.03676, 0.1235, 0.06207, 0.08011, 0.1087, 0.01246, 0.2103, 0.06821, 0.0792, 0.05668, 0.06154, 0.06714, 0.07406, 0.05972, 0.06028]): _vg.add([_i], _w, 'REPLACE')
_vg = ob_orca.vertex_groups.new(name='jaw.002.R')
_vg = ob_orca.vertex_groups.new(name='jaw.003.R')
_vg = ob_orca.vertex_groups.new(name='shoulder.L')
for _i, _w in zip([9, 10, 12, 15, 16, 20, 21, 22, 23, 41, 42, 43, 45, 46, 63, 64, 65, 67, 68, 83, 84, 85, 87, 108, 109, 110, 111, 127, 131], [0.4598, 0.05276, 0.1424, 0.6266, 0.06723, 0.001926, 0.5729, 0.1988, 0.07758, 0.3591, 0.401, 0.02951, 0.02271, 0.08178, 0.4928, 0.591, 0.05477, 0.006843, 0.07845, 0.01726, 0.1109, 0.1295, 0.1263, 0.1001, 0.05154, 0.04365, 0.08829, 0.06278, 0.004079]): _vg.add([_i], _w, 'REPLACE')
_vg = ob_orca.vertex_groups.new(name='side_fin.L')
for _i, _w in zip([9, 15, 21, 22, 41, 42, 46, 63, 64, 68, 84, 85, 87, 108, 109, 110, 111, 112, 113, 115, 127], [0.2051, 0.2197, 0.07277, 0.07157, 0.1466, 0.1424, 0.006214, 0.2062, 0.2071, 0.002878, 0.04656, 0.0539, 0.05326, 0.834, 0.9065, 0.901, 0.8486, 0.4407, 0.02055, 0.1374, 0.0005495]): _vg.add([_i], _w, 'REPLACE')
_vg = ob_orca.vertex_groups.new(name='side_fin.L.001')
for _i, _w in zip([104, 105, 106, 107, 109, 110, 112, 113, 114, 115], [0.9956, 1.0, 1.002, 1.003, 0.006797, 0.02468, 0.5565, 0.9639, 0.9867, 0.8588]): _vg.add([_i], _w, 'REPLACE')
_vg = ob_orca.vertex_groups.new(name='shoulder.R')
for _i, _w in zip([41, 42, 63, 85, 87], [0.2354, 0.02675, 0.08368, 0.05052, 0.002128]): _vg.add([_i], _w, 'REPLACE')
_vg = ob_orca.vertex_groups.new(name='side_fin.R')
_vg = ob_orca.vertex_groups.new(name='side_fin.R.001')
_vg = ob_orca.vertex_groups.new(name='top_fin')
for _i, _w in zip([4, 6, 20, 26, 27, 37, 39, 47, 59, 61, 69, 74, 75, 76, 77, 78, 79, 80, 81], [0.2043, 0.1139, 0.02953, 0.01323, 0.05328, 0.536, 0.2321, 0.1278, 0.6736, 0.2773, 0.08399, 0.9538, 0.1975, 0.8891, 0.3366, 0.4774, 0.6866, 0.8998, 0.8076]): _vg.add([_i], _w, 'REPLACE')
_vg = ob_orca.vertex_groups.new(name='top_fin.001')
for _i, _w in zip([6, 39, 61, 74, 75, 76, 77, 78, 79], [0.002195, 0.08121, 0.06985, 0.0003452, 0.7286, 0.08129, 0.6049, 0.2707, 0.1222]): _vg.add([_i], _w, 'REPLACE')
_vg = ob_orca.vertex_groups.new(name='back_fin.T.Bk')
for _i, _w in zip([2, 3, 11, 13, 14, 24, 25, 28, 30, 31, 34, 35, 48, 50, 51, 53, 56, 57, 70, 72, 73, 122, 123], [0.1811, 0.7169, 0.8003, 0.05708, 0.8716, 0.05071, 0.8847, 0.1932, 0.8795, 0.0336, 0.7966, 0.7703, 0.2419, 0.03235, 0.4206, 0.8089, 0.869, 0.769, 0.8505, 0.04183, 0.794, 0.07344, 0.01586]): _vg.add([_i], _w, 'REPLACE')
_vg = ob_orca.vertex_groups.new(name='back_fin.T.001.Bk')
for _i, _w in zip([2, 3, 11, 14, 25, 28, 30, 34, 35, 53, 56, 57, 116, 117, 118, 119, 120, 121, 122, 123], [0.8101, 0.2623, 0.08875, 0.1078, 0.01497, 0.8011, 0.07912, 0.05578, 0.09668, 0.1363, 0.07182, 0.1692, 1.005, 0.9979, 1.004, 0.9957, 1.0, 1.002, 0.9241, 0.9661]): _vg.add([_i], _w, 'REPLACE')
_vg = ob_orca.vertex_groups.new(name='back_fin.B.Bk')
_vg = ob_orca.vertex_groups.new(name='back_fin.B.001.Bk')
_vg = ob_orca.vertex_groups.new(name='Bone')
_vg = ob_orca.vertex_groups.new(name='Bone.001')
_vg = ob_orca.vertex_groups.new(name='Bone.002')
_m = ob_orca.modifiers.new('Armature', 'ARMATURE')
_m.object = ob_metarig
_m = ob_orca.modifiers.new('Mirror', 'MIRROR')
_m.use_axis = (False, False, True)
_m.use_clip = True
_m = ob_orca.modifiers.new('Subsurf', 'SUBSURF')
_m.uv_smooth = 'PRESERVE_CORNERS'
_m.quality = 2
_m.levels = 3
_m.show_only_control_edges = False

# ---- collection membership
col_collection_1.objects.link(ob_camera)
col_collection_1.objects.link(ob_metarig)
col_collection_1.objects.link(ob_orca)

# ---- scene / render settings (as saved in the file)
scene.camera = ob_camera
scene.frame_start = 0; scene.frame_end = 250; scene.frame_set(39)
scene.render.engine = 'CYCLES'
scene.render.dither_intensity = 0.0
scene.cycles.use_denoising = False
scene.cycles.samples = 500
scene.cycles.sampling_pattern = 'TABULATED_SOBOL'
scene.cycles.use_adaptive_sampling = False
scene.cycles.use_light_tree = False
scene.cycles.blur_glossy = 0.0
scene.cycles.sample_clamp_indirect = 0.1
scene.cycles.bake_type = 'NORMAL'
scene.view_settings.view_transform = 'Standard'
bpy.context.view_layer.update()
